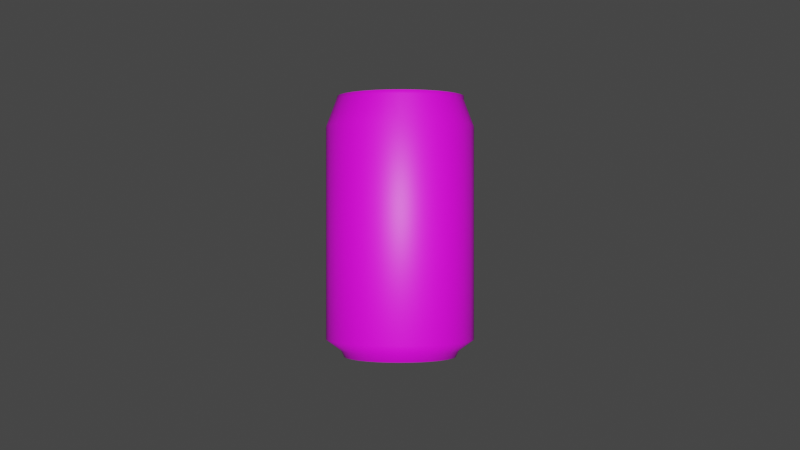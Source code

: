 # Source: coca_cola_can.blend  (saved by Blender 3.4.6; exported with 4.5.12 LTS)
import bpy
from mathutils import Matrix  # noqa: F401  (used for matrix-valued properties, if any)

bpy.ops.wm.read_factory_settings(use_empty=True)
scene = bpy.context.scene
scene.name = 'Scene'

# ---- collections
col_collection = bpy.data.collections.new('Collection'); scene.collection.children.link(col_collection)

# ---- images (referenced by path relative to the original .blend; pixels are not part of the script)
import os
ASSET_DIR = os.environ.get("B2B_ASSET_DIR", "")  # directory of the original .blend (textures are referenced by path, not embedded)
HERE = os.path.dirname(os.path.abspath(__file__))  # packed textures are extracted next to this script under _unpacked/

def load_image(name, relpath, width, height, colorspace="sRGB"):
    """Load a texture the original file referenced (path relative to the .blend, or extracted next to this script)."""
    p = next((c for c in (os.path.join(HERE, relpath), os.path.join(ASSET_DIR, relpath)) if relpath and os.path.exists(c)), "")
    if p:
        img = bpy.data.images.load(p, check_existing=True)
        img.name = name
    else:  # same state as the original file: an image datablock whose file is absent (Cycles renders it pink)
        img = bpy.data.images.new(name, width, height)
        img.source = "FILE"
        img.filepath = "//" + (relpath or name)
    img.colorspace_settings.name = colorspace
    return img
img_can_texture_jpg = load_image('can_texture.jpg', 'can_texture.jpg', 1024, 1024, 'sRGB')

# ---- materials (node trees are filled in below, after node groups)
mat_material_001 = bpy.data.materials.new('Material.001')
mat_material_001.use_transparent_shadow = False

# ---- material node trees
mat_material_001.use_nodes = True; mat_material_001.node_tree.nodes.clear()
_N = mat_material_001.node_tree.nodes; _L = mat_material_001.node_tree.links
n0 = _N.new('ShaderNodeBsdfPrincipled'); n0.name = 'Principled BSDF'; n0.location = (10, 300)
n0.distribution = 'GGX'
n0.subsurface_method = 'RANDOM_WALK_SKIN'
n0.inputs[3].default_value = 1.45
n0.inputs[27].default_value = (0.0, 0.0, 0.0, 1.0)
n0.inputs[28].default_value = 1.0
n1 = _N.new('ShaderNodeOutputMaterial'); n1.name = 'Material Output'; n1.location = (300, 300)
n2 = _N.new('ShaderNodeTexImage'); n2.name = 'Image Texture'; n2.location = (-280, 280)
n2.image = img_can_texture_jpg
_L.new(n0.outputs[0], n1.inputs[0])
_L.new(n2.outputs[0], n0.inputs[0])
n1.is_active_output = True

# ---- world
world_world = bpy.data.worlds.new('World'); scene.world = world_world
world_world.use_nodes = True; world_world.node_tree.nodes.clear()
_N = world_world.node_tree.nodes; _L = world_world.node_tree.links
n0 = _N.new('ShaderNodeOutputWorld'); n0.name = 'World Output'; n0.location = (300, 300)
n1 = _N.new('ShaderNodeBackground'); n1.name = 'Background'; n1.location = (10, 300)
n1.inputs[0].default_value = (0.05088, 0.05088, 0.05088, 1.0)
_L.new(n1.outputs[0], n0.inputs[0])
n0.is_active_output = True
world_world.color = (0.05088, 0.05088, 0.05088)
world_world.use_sun_shadow = False
world_world.sun_shadow_jitter_overblur = 0.0

# ---- cameras
cam_camera_003 = bpy.data.cameras.new('Camera.003')
cam_camera_005 = bpy.data.cameras.new('Camera.005')
cam_camera_006 = bpy.data.cameras.new('Camera.006')
cam_camera_007 = bpy.data.cameras.new('Camera.007')
cam_camera_008 = bpy.data.cameras.new('Camera.008')
cam_camera_009 = bpy.data.cameras.new('Camera.009')

# ---- lights
light_point = bpy.data.lights.new('Point', 'POINT')
light_point.transmission_factor = 0.0
light_point.energy = 5000.0
light_point.shadow_soft_size = 0.25
light_point.shadow_maximum_resolution = 0.006
light_point.use_absolute_resolution = True

# ---- meshes
me_cylinder_002 = bpy.data.meshes.new('Cylinder.002')
me_cylinder_002.from_pydata([(4.822e-09, 0.7676, -0.9391), (0.007423, 0.8653, 0.9217), (0.1478, 0.7531, -0.9391), (0.1748, 0.8488, 0.9217), (0.29, 0.71, -0.9391), (0.3358, 0.7999, 0.9217), (0.4209, 0.6399, -0.9391), (0.4842, 0.7206, 0.9217), (0.5358, 0.5457, -0.9391), (0.6142, 0.6139, 0.9217), (0.63, 0.4309, -0.9391), (0.721, 0.4839, 0.9217), (0.7, 0.2999, -0.9391), (0.8003, 0.3355, 0.9217), (0.7431, 0.1578, -0.9391), (0.8491, 0.1745, 0.9217), (0.7577, 0.009943, -0.9391), (0.8656, 0.007086, 0.9217), (0.7431, -0.1379, -0.9391), (0.8491, -0.1603, 0.9217), (0.7, -0.28, -0.9391), (0.8003, -0.3213, 0.9217), (0.63, -0.411, -0.9391), (0.721, -0.4697, 0.9217), (0.5358, -0.5258, -0.9391), (0.6142, -0.5997, 0.9217), (0.4209, -0.62, -0.9391), (0.4842, -0.7065, 0.9217), (0.29, -0.6901, -0.9391), (0.3358, -0.7858, 0.9217), (0.1478, -0.7332, -0.9391), (0.1748, -0.8346, 0.9217), (-6.142e-08, -0.7477, -0.9391), (0.007423, -0.8511, 0.9217), (-0.1478, -0.7332, -0.9391), (-0.16, -0.8346, 0.9217), (-0.29, -0.6901, -0.9391), (-0.321, -0.7858, 0.9217), (-0.4209, -0.62, -0.9391), (-0.4694, -0.7065, 0.9217), (-0.5358, -0.5258, -0.9391), (-0.5994, -0.5997, 0.9217), (-0.63, -0.411, -0.9391), (-0.7061, -0.4697, 0.9217), (-0.7, -0.28, -0.9391), (-0.7854, -0.3213, 0.9217), (-0.7431, -0.1379, -0.9391), (-0.8343, -0.1603, 0.9217), (-0.7577, 0.009943, -0.9391), (-0.8508, 0.007086, 0.9217), (-0.7431, 0.1578, -0.9391), (-0.8343, 0.1745, 0.9217), (-0.7, 0.2999, -0.9391), (-0.7854, 0.3355, 0.9217), (-0.63, 0.4309, -0.9391), (-0.7061, 0.4839, 0.9217), (-0.5358, 0.5457, -0.9391), (-0.5994, 0.6139, 0.9217), (-0.4209, 0.6399, -0.9391), (-0.4694, 0.7206, 0.9217), (-0.29, 0.71, -0.9391), (-0.321, 0.7999, 0.9217), (-0.1478, 0.7531, -0.9391), (-0.16, 0.8488, 0.9217), (5.464e-18, 1.009, -0.814), (0.1951, 0.9894, -0.814), (0.3827, 0.9325, -0.814), (0.5556, 0.84, -0.814), (0.7071, 0.7157, -0.814), (0.8315, 0.5641, -0.814), (0.9239, 0.3913, -0.814), (0.9808, 0.2037, -0.814), (1.0, 0.008572, -0.814), (0.9808, -0.1865, -0.814), (0.9239, -0.3741, -0.814), (0.8315, -0.547, -0.814), (0.7071, -0.6985, -0.814), (0.5556, -0.8229, -0.814), (0.3827, -0.9153, -0.814), (0.1951, -0.9722, -0.814), (-8.742e-08, -0.9914, -0.814), (-0.1951, -0.9722, -0.814), (-0.3827, -0.9153, -0.814), (-0.5556, -0.8229, -0.814), (-0.7071, -0.6985, -0.814), (-0.8315, -0.547, -0.814), (-0.9239, -0.3741, -0.814), (-0.9808, -0.1865, -0.814), (-1.0, 0.008572, -0.814), (-0.9808, 0.2037, -0.814), (-0.9239, 0.3913, -0.814), (-0.8315, 0.5641, -0.814), (-0.7071, 0.7157, -0.814), (-0.5556, 0.84, -0.814), (-0.3827, 0.9325, -0.814), (-0.1951, 0.9894, -0.814), (0.1562, 0.7914, -0.8919), (0.3064, 0.7458, -0.8919), (0.4448, 0.6719, -0.8919), (0.5661, 0.5723, -0.8919), (0.6657, 0.451, -0.8919), (0.7397, 0.3126, -0.8919), (0.7852, 0.1624, -0.8919), (0.8006, 0.006172, -0.8919), (0.7852, -0.15, -0.8919), (0.7397, -0.3002, -0.8919), (0.6657, -0.4386, -0.8919), (0.5661, -0.5599, -0.8919), (0.4448, -0.6595, -0.8919), (0.3064, -0.7335, -0.8919), (0.1562, -0.7791, -0.8919), (-6.723e-08, -0.7944, -0.8919), (-0.1562, -0.7791, -0.8919), (-0.3064, -0.7335, -0.8919), (-0.4448, -0.6595, -0.8919), (-0.5661, -0.5599, -0.8919), (-0.6657, -0.4386, -0.8919), (-0.7397, -0.3002, -0.8919), (-0.7852, -0.15, -0.8919), (-0.8006, 0.006172, -0.8919), (-0.7852, 0.1624, -0.8919), (-0.7397, 0.3126, -0.8919), (-0.6657, 0.451, -0.8919), (-0.5661, 0.5723, -0.8919), (-0.4448, 0.6719, -0.8919), (-0.3064, 0.7458, -0.8919), (-0.1562, 0.7914, -0.8919), (2.763e-09, 0.8068, -0.8919), (0.0, 1.0, 0.7049), (0.1951, 0.9808, 0.7049), (0.3827, 0.9239, 0.7049), (0.5556, 0.8315, 0.7049), (0.7071, 0.7071, 0.7049), (0.8315, 0.5556, 0.7049), (0.9239, 0.3827, 0.7049), (0.9808, 0.1951, 0.7049), (1.0, -4.371e-08, 0.7049), (0.9808, -0.1951, 0.7049), (0.9239, -0.3827, 0.7049), (0.8315, -0.5556, 0.7049), (0.7071, -0.7071, 0.7049), (0.5556, -0.8315, 0.7049), (0.3827, -0.9239, 0.7049), (0.1951, -0.9808, 0.7049), (-8.742e-08, -1.0, 0.7049), (-0.1951, -0.9808, 0.7049), (-0.3827, -0.9239, 0.7049), (-0.5556, -0.8315, 0.7049), (-0.7071, -0.7071, 0.7049), (-0.8315, -0.5556, 0.7049), (-0.9239, -0.3827, 0.7049), (-0.9808, -0.1951, 0.7049), (-1.0, 1.192e-08, 0.7049), (-0.9808, 0.1951, 0.7049), (-0.9239, 0.3827, 0.7049), (-0.8315, 0.5556, 0.7049), (-0.7071, 0.7071, 0.7049), (-0.5556, 0.8315, 0.7049), (-0.3827, 0.9239, 0.7049), (-0.1951, 0.9808, 0.7049), (1.717e-09, 0.8735, 0.897), (0.1684, 0.8569, 0.897), (0.3304, 0.8078, 0.897), (0.4796, 0.728, 0.897), (0.6104, 0.6206, 0.897), (0.7178, 0.4898, 0.897), (0.7976, 0.3406, 0.897), (0.8467, 0.1786, 0.897), (0.8633, 0.01021, 0.897), (0.8467, -0.1582, 0.897), (0.7976, -0.3202, 0.897), (0.7178, -0.4694, 0.897), (0.6104, -0.6002, 0.897), (0.4796, -0.7076, 0.897), (0.3304, -0.7874, 0.897), (0.1684, -0.8365, 0.897), (-7.375e-08, -0.8531, 0.897), (-0.1684, -0.8365, 0.897), (-0.3304, -0.7874, 0.897), (-0.4796, -0.7076, 0.897), (-0.6104, -0.6002, 0.897), (-0.7178, -0.4694, 0.897), (-0.7976, -0.3202, 0.897), (-0.8467, -0.1582, 0.897), (-0.8633, 0.01021, 0.897), (-0.8467, 0.1786, 0.897), (-0.7976, 0.3406, 0.897), (-0.7178, 0.4898, 0.897), (-0.6104, 0.6206, 0.897), (-0.4796, 0.728, 0.897), (-0.3304, 0.8078, 0.897), (-0.1684, 0.8569, 0.897), (0.008631, 0.8198, 0.9217), (0.1657, 0.8043, 0.9217), (0.3167, 0.7585, 0.9217), (0.4558, 0.6841, 0.9217), (0.5778, 0.584, 0.9217), (0.6779, 0.4621, 0.9217), (0.7523, 0.3229, 0.9217), (0.7981, 0.1719, 0.9217), (0.8135, 0.01488, 0.9217), (0.7981, -0.1421, 0.9217), (0.7523, -0.2931, 0.9217), (0.6779, -0.4323, 0.9217), (0.5778, -0.5543, 0.9217), (0.4558, -0.6544, 0.9217), (0.3167, -0.7287, 0.9217), (0.1657, -0.7745, 0.9217), (0.008631, -0.79, 0.9217), (-0.1484, -0.7745, 0.9217), (-0.2994, -0.7287, 0.9217), (-0.4385, -0.6544, 0.9217), (-0.5605, -0.5543, 0.9217), (-0.6606, -0.4323, 0.9217), (-0.735, -0.2931, 0.9217), (-0.7808, -0.1421, 0.9217), (-0.7963, 0.01488, 0.9217), (-0.7808, 0.1719, 0.9217), (-0.735, 0.3229, 0.9217), (-0.6606, 0.4621, 0.9217), (-0.5605, 0.584, 0.9217), (-0.4385, 0.6841, 0.9217), (-0.2994, 0.7585, 0.9217), (-0.1484, 0.8043, 0.9217), (9.788e-09, 0.7943, 0.8997), (0.1526, 0.7793, 0.8997), (0.2992, 0.7348, 0.8997), (0.4344, 0.6625, 0.8997), (0.5529, 0.5653, 0.8997), (0.6502, 0.4468, 0.8997), (0.7224, 0.3116, 0.8997), (0.7669, 0.1649, 0.8997), (0.7819, 0.01234, 0.8997), (0.7669, -0.1402, 0.8997), (0.7224, -0.2869, 0.8997), (0.6502, -0.4221, 0.8997), (0.5529, -0.5406, 0.8997), (0.4344, -0.6378, 0.8997), (0.2992, -0.7101, 0.8997), (0.1526, -0.7546, 0.8997), (-5.857e-08, -0.7696, 0.8997), (-0.1526, -0.7546, 0.8997), (-0.2992, -0.7101, 0.8997), (-0.4344, -0.6378, 0.8997), (-0.5529, -0.5406, 0.8997), (-0.6502, -0.4221, 0.8997), (-0.7224, -0.2869, 0.8997), (-0.7669, -0.1402, 0.8997), (-0.7819, 0.01234, 0.8997), (-0.7669, 0.1649, 0.8997), (-0.7224, 0.3116, 0.8997), (-0.6502, 0.4468, 0.8997), (-0.5529, 0.5653, 0.8997), (-0.4344, 0.6625, 0.8997), (-0.2992, 0.7348, 0.8997), (-0.1526, 0.7793, 0.8997), (9.788e-09, 0.7943, 0.8997), (0.1526, 0.7793, 0.8997), (0.2992, 0.7348, 0.8997), (0.4344, 0.6625, 0.8997), (0.5529, 0.5653, 0.8997), (0.6502, 0.4468, 0.8997), (0.7224, 0.3116, 0.8997), (0.7669, 0.1649, 0.8997), (0.7819, 0.01234, 0.8997), (0.7669, -0.1402, 0.8997), (0.7224, -0.2869, 0.8997), (0.6502, -0.4221, 0.8997), (0.5529, -0.5406, 0.8997), (0.4344, -0.6378, 0.8997), (0.2992, -0.7101, 0.8997), (0.1526, -0.7546, 0.8997), (-5.857e-08, -0.7696, 0.8997), (-0.1526, -0.7546, 0.8997), (-0.2992, -0.7101, 0.8997), (-0.4344, -0.6378, 0.8997), (-0.5529, -0.5406, 0.8997), (-0.6502, -0.4221, 0.8997), (-0.7224, -0.2869, 0.8997), (-0.7669, -0.1402, 0.8997), (-0.7819, 0.01234, 0.8997), (-0.7669, 0.1649, 0.8997), (-0.7224, 0.3116, 0.8997), (-0.6502, 0.4468, 0.8997), (-0.5529, 0.5653, 0.8997), (-0.4344, 0.6625, 0.8997), (-0.2992, 0.7348, 0.8997), (-0.1526, 0.7793, 0.8997), (-0.1388, 0.7078, -0.9391), (-0.2723, 0.6673, -0.9391), (-0.3953, 0.6016, -0.9391), (-0.5031, 0.5131, -0.9391), (-0.5916, 0.4053, -0.9391), (-0.6574, 0.2822, -0.9391), (-0.6979, 0.1488, -0.9391), (-0.7115, 0.009943, -0.9391), (-0.6979, -0.1289, -0.9391), (-0.6574, -0.2623, -0.9391), (-0.5916, -0.3854, -0.9391), (-0.5031, -0.4932, -0.9391), (-0.3953, -0.5817, -0.9391), (-0.2723, -0.6474, -0.9391), (-0.1388, -0.6879, -0.9391), (-5.67e-08, -0.7016, -0.9391), (0.1388, -0.6879, -0.9391), (0.2723, -0.6474, -0.9391), (0.3953, -0.5817, -0.9391), (0.5031, -0.4932, -0.9391), (0.5916, -0.3854, -0.9391), (0.6574, -0.2623, -0.9391), (0.6979, -0.1289, -0.9391), (0.7115, 0.009943, -0.9391), (0.6979, 0.1488, -0.9391), (0.6574, 0.2822, -0.9391), (0.5916, 0.4053, -0.9391), (0.5031, 0.5131, -0.9391), (0.3953, 0.6016, -0.9391), (0.2723, 0.6673, -0.9391), (0.1388, 0.7078, -0.9391), (5.502e-09, 0.7215, -0.9391), (3.691e-09, 0.6799, -0.9225), (0.1307, 0.667, -0.9225), (0.2564, 0.6289, -0.9225), (0.3722, 0.567, -0.9225), (0.4737, 0.4837, -0.9225), (0.557, 0.3821, -0.9225), (0.6189, 0.2663, -0.9225), (0.6571, 0.1406, -0.9225), (0.6699, 0.009943, -0.9225), (0.6571, -0.1208, -0.9225), (0.6189, -0.2464, -0.9225), (0.557, -0.3623, -0.9225), (0.4737, -0.4638, -0.9225), (0.3722, -0.5471, -0.9225), (0.2564, -0.609, -0.9225), (0.1307, -0.6471, -0.9225), (-5.488e-08, -0.66, -0.9225), (-0.1307, -0.6471, -0.9225), (-0.2564, -0.609, -0.9225), (-0.3722, -0.5471, -0.9225), (-0.4737, -0.4638, -0.9225), (-0.557, -0.3623, -0.9225), (-0.6189, -0.2464, -0.9225), (-0.6571, -0.1208, -0.9225), (-0.6699, 0.009943, -0.9225), (-0.6571, 0.1406, -0.9225), (-0.6189, 0.2663, -0.9225), (-0.557, 0.3821, -0.9225), (-0.4737, 0.4837, -0.9225), (-0.3722, 0.567, -0.9225), (-0.2564, 0.6289, -0.9225), (-0.1307, 0.667, -0.9225), (-0.121, 0.6183, -0.9113), (-0.2374, 0.583, -0.9113), (-0.3446, 0.5257, -0.9113), (-0.4386, 0.4486, -0.9113), (-0.5157, 0.3546, -0.9113), (-0.5731, 0.2473, -0.9113), (-0.6084, 0.131, -0.9113), (-0.6203, 0.009943, -0.9113), (-0.6084, -0.1111, -0.9113), (-0.5731, -0.2274, -0.9113), (-0.5157, -0.3347, -0.9113), (-0.4386, -0.4287, -0.9113), (-0.3446, -0.5058, -0.9113), (-0.2374, -0.5631, -0.9113), (-0.121, -0.5984, -0.9113), (-5.163e-08, -0.6103, -0.9113), (0.121, -0.5984, -0.9113), (0.2374, -0.5631, -0.9113), (0.3446, -0.5058, -0.9113), (0.4386, -0.4287, -0.9113), (0.5157, -0.3347, -0.9113), (0.5731, -0.2274, -0.9113), (0.6084, -0.1111, -0.9113), (0.6203, 0.009943, -0.9113), (0.6084, 0.131, -0.9113), (0.5731, 0.2473, -0.9113), (0.5157, 0.3546, -0.9113), (0.4386, 0.4486, -0.9113), (0.3446, 0.5257, -0.9113), (0.2374, 0.583, -0.9113), (0.121, 0.6183, -0.9113), (2.592e-09, 0.6302, -0.9113), (-0.1185, 0.6055, -0.8883), (-0.2324, 0.5709, -0.8883), (-0.3373, 0.5148, -0.8883), (-0.4293, 0.4393, -0.8883), (-0.5048, 0.3473, -0.8883), (-0.561, 0.2423, -0.8883), (-0.5955, 0.1284, -0.8883), (-0.6072, 0.009943, -0.8883), (-0.5955, -0.1085, -0.8883), (-0.561, -0.2224, -0.8883), (-0.5048, -0.3274, -0.8883), (-0.4293, -0.4194, -0.8883), (-0.3373, -0.4949, -0.8883), (-0.2324, -0.551, -0.8883), (-0.1185, -0.5856, -0.8883), (-5.747e-08, -0.5972, -0.8883), (0.1185, -0.5856, -0.8883), (0.2324, -0.551, -0.8883), (0.3373, -0.4949, -0.8883), (0.4293, -0.4194, -0.8883), (0.5048, -0.3274, -0.8883), (0.561, -0.2224, -0.8883), (0.5955, -0.1085, -0.8883), (0.6072, 0.009943, -0.8883), (0.5955, 0.1284, -0.8883), (0.561, 0.2423, -0.8883), (0.5048, 0.3473, -0.8883), (0.4293, 0.4393, -0.8883), (0.3373, 0.5148, -0.8883), (0.2324, 0.5709, -0.8883), (0.1185, 0.6055, -0.8883), (-4.388e-09, 0.6171, -0.8883), (-0.0002644, 0.01127, -0.8755), (-0.0005185, 0.0112, -0.8755), (-0.0007528, 0.01107, -0.8755), (-0.0009581, 0.0109, -0.8755), (-0.001127, 0.0107, -0.8755), (-0.001252, 0.01046, -0.8755), (-0.001329, 0.01021, -0.8755), (-0.001355, 0.009943, -0.8755), (-0.001329, 0.009679, -0.8755), (-0.001252, 0.009425, -0.8755), (-0.001127, 0.00919, -0.8755), (-0.0009581, 0.008985, -0.8755), (-0.0007528, 0.008817, -0.8755), (-0.0005185, 0.008691, -0.8755), (-0.0002644, 0.008614, -0.8755), (8.438e-10, 0.008588, -0.8755), (0.0002644, 0.008614, -0.8755), (0.0005186, 0.008691, -0.8755), (0.0007528, 0.008816, -0.8755), (0.0009582, 0.008985, -0.8755), (0.001127, 0.00919, -0.8755), (0.001252, 0.009425, -0.8755), (0.001329, 0.009679, -0.8755), (0.001355, 0.009943, -0.8755), (0.001329, 0.01021, -0.8755), (0.001252, 0.01046, -0.8755), (0.001127, 0.0107, -0.8755), (0.0009582, 0.0109, -0.8755), (0.0007528, 0.01107, -0.8755), (0.0005186, 0.0112, -0.8755), (0.0002644, 0.01127, -0.8755), (9.622e-10, 0.0113, -0.8755), (0.1437, 0.7347, 0.8997), (8.814e-09, 0.7489, 0.8997), (0.2819, 0.6928, 0.8997), (0.4092, 0.6248, 0.8997), (0.5208, 0.5332, 0.8997), (0.6124, 0.4215, 0.8997), (0.6805, 0.2942, 0.8997), (0.7224, 0.156, 0.8997), (0.7365, 0.01234, 0.8997), (0.7224, -0.1313, 0.8997), (0.6805, -0.2695, 0.8997), (0.6124, -0.3969, 0.8997), (0.5208, -0.5085, 0.8997), (0.4092, -0.6001, 0.8997), (0.2819, -0.6681, 0.8997), (0.1437, -0.71, 0.8997), (-5.558e-08, -0.7242, 0.8997), (-0.1437, -0.71, 0.8997), (-0.2819, -0.6681, 0.8997), (-0.4092, -0.6001, 0.8997), (-0.5208, -0.5085, 0.8997), (-0.6124, -0.3969, 0.8997), (-0.6805, -0.2695, 0.8997), (-0.7224, -0.1313, 0.8997), (-0.7365, 0.01234, 0.8997), (-0.7224, 0.156, 0.8997), (-0.6805, 0.2942, 0.8997), (-0.6124, 0.4215, 0.8997), (-0.5208, 0.5332, 0.8997), (-0.4092, 0.6248, 0.8997), (-0.2819, 0.6928, 0.8997), (-0.1437, 0.7347, 0.8997), (0.1437, 0.7347, 0.9127), (8.814e-09, 0.7489, 0.9127), (0.2819, 0.6928, 0.9127), (0.4092, 0.6248, 0.9127), (0.5208, 0.5332, 0.9127), (0.6124, 0.4215, 0.9127), (0.6805, 0.2942, 0.9127), (0.7224, 0.156, 0.9127), (0.7365, 0.01234, 0.9127), (0.7224, -0.1313, 0.9127), (0.6805, -0.2695, 0.9127), (0.6124, -0.3969, 0.9127), (0.5208, -0.5085, 0.9127), (0.4092, -0.6001, 0.9127), (0.2819, -0.6681, 0.9127), (0.1437, -0.71, 0.9127), (-5.558e-08, -0.7242, 0.9127), (-0.1437, -0.71, 0.9127), (-0.2819, -0.6681, 0.9127), (-0.4092, -0.6001, 0.9127), (-0.5208, -0.5085, 0.9127), (-0.6124, -0.3969, 0.9127), (-0.6805, -0.2695, 0.9127), (-0.7224, -0.1313, 0.9127), (-0.7365, 0.01234, 0.9127), (-0.7224, 0.156, 0.9127), (-0.6805, 0.2942, 0.9127), (-0.6124, 0.4215, 0.9127), (-0.5208, 0.5332, 0.9127), (-0.4092, 0.6248, 0.9127), (-0.2819, 0.6928, 0.9127), (-0.1437, 0.7347, 0.9127), (0.1748, 0.8488, 0.9217), (0.007423, 0.8653, 0.9217), (0.3358, 0.7999, 0.9217), (0.4842, 0.7206, 0.9217), (0.6142, 0.6139, 0.9217), (0.721, 0.4839, 0.9217), (0.8003, 0.3355, 0.9217), (0.8491, 0.1745, 0.9217), (0.8656, 0.007086, 0.9217), (0.8491, -0.1603, 0.9217), (0.8003, -0.3213, 0.9217), (0.721, -0.4697, 0.9217), (0.6142, -0.5997, 0.9217), (0.4842, -0.7065, 0.9217), (0.3358, -0.7858, 0.9217), (0.1748, -0.8346, 0.9217), (0.007423, -0.8511, 0.9217), (-0.16, -0.8346, 0.9217), (-0.321, -0.7858, 0.9217), (-0.4694, -0.7065, 0.9217), (-0.5994, -0.5997, 0.9217), (-0.7061, -0.4697, 0.9217), (-0.7854, -0.3213, 0.9217), (-0.8343, -0.1603, 0.9217), (-0.8508, 0.007086, 0.9217), (-0.8343, 0.1745, 0.9217), (-0.7854, 0.3355, 0.9217), (-0.7061, 0.4839, 0.9217), (-0.5994, 0.6139, 0.9217), (-0.4694, 0.7206, 0.9217), (-0.321, 0.7999, 0.9217), (-0.16, 0.8488, 0.9217), (0.1657, 0.8043, 0.9217), (0.008631, 0.8198, 0.9217), (0.3167, 0.7585, 0.9217), (0.4558, 0.6841, 0.9217), (0.5778, 0.584, 0.9217), (0.6779, 0.4621, 0.9217), (0.7523, 0.3229, 0.9217), (0.7981, 0.1719, 0.9217), (0.8135, 0.01488, 0.9217), (0.7981, -0.1421, 0.9217), (0.7523, -0.2931, 0.9217), (0.6779, -0.4323, 0.9217), (0.5778, -0.5543, 0.9217), (0.4558, -0.6544, 0.9217), (0.3167, -0.7287, 0.9217), (0.1657, -0.7745, 0.9217), (0.008631, -0.79, 0.9217), (-0.1484, -0.7745, 0.9217), (-0.2994, -0.7287, 0.9217), (-0.4385, -0.6544, 0.9217), (-0.5605, -0.5543, 0.9217), (-0.6606, -0.4323, 0.9217), (-0.735, -0.2931, 0.9217), (-0.7808, -0.1421, 0.9217), (-0.7963, 0.01488, 0.9217), (-0.7808, 0.1719, 0.9217), (-0.735, 0.3229, 0.9217), (-0.6606, 0.4621, 0.9217), (-0.5605, 0.584, 0.9217), (-0.4385, 0.6841, 0.9217), (-0.2994, 0.7585, 0.9217), (-0.1484, 0.8043, 0.9217)], [], [(160, 1, 3, 161), (161, 3, 5, 162), (162, 5, 7, 163), (163, 7, 9, 164), (164, 9, 11, 165), (165, 11, 13, 166), (166, 13, 15, 167), (167, 15, 17, 168), (168, 17, 19, 169), (169, 19, 21, 170), (170, 21, 23, 171), (171, 23, 25, 172), (172, 25, 27, 173), (173, 27, 29, 174), (174, 29, 31, 175), (175, 31, 33, 176), (176, 33, 35, 177), (177, 35, 37, 178), (178, 37, 39, 179), (179, 39, 41, 180), (180, 41, 43, 181), (181, 43, 45, 182), (182, 45, 47, 183), (183, 47, 49, 184), (184, 49, 51, 185), (185, 51, 53, 186), (186, 53, 55, 187), (187, 55, 57, 188), (188, 57, 59, 189), (189, 59, 61, 190), (15, 13, 518, 519), (190, 61, 63, 191), (191, 63, 1, 160), (2, 4, 317, 318), (126, 95, 64, 127), (125, 94, 95, 126), (124, 93, 94, 125), (123, 92, 93, 124), (122, 91, 92, 123), (121, 90, 91, 122), (120, 89, 90, 121), (119, 88, 89, 120), (118, 87, 88, 119), (117, 86, 87, 118), (116, 85, 86, 117), (115, 84, 85, 116), (114, 83, 84, 115), (113, 82, 83, 114), (112, 81, 82, 113), (111, 80, 81, 112), (110, 79, 80, 111), (109, 78, 79, 110), (108, 77, 78, 109), (107, 76, 77, 108), (106, 75, 76, 107), (105, 74, 75, 106), (104, 73, 74, 105), (103, 72, 73, 104), (102, 71, 72, 103), (101, 70, 71, 102), (100, 69, 70, 101), (99, 68, 69, 100), (98, 67, 68, 99), (97, 66, 67, 98), (96, 65, 66, 97), (127, 64, 65, 96), (0, 127, 96, 2), (2, 96, 97, 4), (4, 97, 98, 6), (6, 98, 99, 8), (8, 99, 100, 10), (10, 100, 101, 12), (12, 101, 102, 14), (14, 102, 103, 16), (16, 103, 104, 18), (18, 104, 105, 20), (20, 105, 106, 22), (22, 106, 107, 24), (24, 107, 108, 26), (26, 108, 109, 28), (28, 109, 110, 30), (30, 110, 111, 32), (32, 111, 112, 34), (34, 112, 113, 36), (36, 113, 114, 38), (38, 114, 115, 40), (40, 115, 116, 42), (42, 116, 117, 44), (44, 117, 118, 46), (46, 118, 119, 48), (48, 119, 120, 50), (50, 120, 121, 52), (52, 121, 122, 54), (54, 122, 123, 56), (56, 123, 124, 58), (58, 124, 125, 60), (60, 125, 126, 62), (62, 126, 127, 0), (65, 129, 130, 66), (38, 40, 299, 300), (56, 58, 290, 291), (12, 14, 312, 313), (30, 32, 303, 304), (48, 50, 294, 295), (4, 6, 316, 317), (22, 24, 307, 308), (40, 42, 298, 299), (58, 60, 289, 290), (14, 16, 311, 312), (32, 34, 302, 303), (50, 52, 293, 294), (6, 8, 315, 316), (24, 26, 306, 307), (42, 44, 297, 298), (60, 62, 288, 289), (16, 18, 310, 311), (34, 36, 301, 302), (52, 54, 292, 293), (8, 10, 314, 315), (26, 28, 305, 306), (44, 46, 296, 297), (0, 2, 318, 319), (62, 0, 319, 288), (18, 20, 309, 310), (36, 38, 300, 301), (54, 56, 291, 292), (10, 12, 313, 314), (28, 30, 304, 305), (46, 48, 295, 296), (336, 337, 366, 367), (64, 128, 129, 65), (159, 191, 160, 128), (158, 190, 191, 159), (157, 189, 190, 158), (156, 188, 189, 157), (155, 187, 188, 156), (154, 186, 187, 155), (153, 185, 186, 154), (152, 184, 185, 153), (151, 183, 184, 152), (150, 182, 183, 151), (149, 181, 182, 150), (148, 180, 181, 149), (147, 179, 180, 148), (146, 178, 179, 147), (145, 177, 178, 146), (144, 176, 177, 145), (143, 175, 176, 144), (142, 174, 175, 143), (141, 173, 174, 142), (140, 172, 173, 141), (139, 171, 172, 140), (138, 170, 171, 139), (137, 169, 170, 138), (136, 168, 169, 137), (135, 167, 168, 136), (134, 166, 167, 135), (133, 165, 166, 134), (132, 164, 165, 133), (131, 163, 164, 132), (130, 162, 163, 131), (129, 161, 162, 130), (219, 218, 250, 251), (200, 201, 553, 552), (49, 47, 535, 536), (199, 200, 552, 551), (31, 29, 526, 527), (198, 199, 551, 550), (13, 11, 517, 518), (197, 198, 550, 549), (1, 63, 543, 513), (223, 192, 545, 575), (47, 45, 534, 535), (196, 197, 549, 548), (222, 223, 575, 574), (29, 27, 525, 526), (195, 196, 548, 547), (221, 222, 574, 573), (11, 9, 516, 517), (194, 195, 547, 546), (63, 61, 542, 543), (220, 221, 573, 572), (45, 43, 533, 534), (193, 194, 546, 544), (219, 220, 572, 571), (27, 25, 524, 525), (192, 193, 544, 545), (218, 219, 571, 570), (9, 7, 515, 516), (61, 59, 541, 542), (217, 218, 570, 569), (43, 41, 532, 533), (216, 217, 569, 568), (25, 23, 523, 524), (254, 253, 285, 286), (206, 205, 237, 238), (193, 192, 224, 225), (220, 219, 251, 252), (207, 206, 238, 239), (194, 193, 225, 226), (221, 220, 252, 253), (208, 207, 239, 240), (195, 194, 226, 227), (222, 221, 253, 254), (209, 208, 240, 241), (196, 195, 227, 228), (223, 222, 254, 255), (210, 209, 241, 242), (197, 196, 228, 229), (192, 223, 255, 224), (211, 210, 242, 243), (198, 197, 229, 230), (212, 211, 243, 244), (199, 198, 230, 231), (213, 212, 244, 245), (200, 199, 231, 232), (214, 213, 245, 246), (201, 200, 232, 233), (215, 214, 246, 247), (202, 201, 233, 234), (216, 215, 247, 248), (203, 202, 234, 235), (217, 216, 248, 249), (204, 203, 235, 236), (218, 217, 249, 250), (205, 204, 236, 237), (280, 279, 471, 472), (241, 240, 272, 273), (228, 227, 259, 260), (255, 254, 286, 287), (242, 241, 273, 274), (229, 228, 260, 261), (224, 255, 287, 256), (243, 242, 274, 275), (230, 229, 261, 262), (244, 243, 275, 276), (231, 230, 262, 263), (245, 244, 276, 277), (232, 231, 263, 264), (246, 245, 277, 278), (233, 232, 264, 265), (247, 246, 278, 279), (234, 233, 265, 266), (248, 247, 279, 280), (235, 234, 266, 267), (249, 248, 280, 281), (236, 235, 267, 268), (250, 249, 281, 282), (237, 236, 268, 269), (251, 250, 282, 283), (238, 237, 269, 270), (225, 224, 256, 257), (252, 251, 283, 284), (239, 238, 270, 271), (226, 225, 257, 258), (253, 252, 284, 285), (240, 239, 271, 272), (227, 226, 258, 259), (66, 130, 131, 67), (67, 131, 132, 68), (68, 132, 133, 69), (69, 133, 134, 70), (70, 134, 135, 71), (71, 135, 136, 72), (72, 136, 137, 73), (73, 137, 138, 74), (74, 138, 139, 75), (75, 139, 140, 76), (76, 140, 141, 77), (77, 141, 142, 78), (78, 142, 143, 79), (79, 143, 144, 80), (80, 144, 145, 81), (81, 145, 146, 82), (82, 146, 147, 83), (83, 147, 148, 84), (84, 148, 149, 85), (85, 149, 150, 86), (86, 150, 151, 87), (87, 151, 152, 88), (88, 152, 153, 89), (89, 153, 154, 90), (90, 154, 155, 91), (91, 155, 156, 92), (92, 156, 157, 93), (93, 157, 158, 94), (94, 158, 159, 95), (95, 159, 128, 64), (311, 310, 329, 328), (20, 22, 308, 309), (291, 290, 349, 348), (301, 300, 339, 338), (305, 304, 335, 334), (335, 336, 367, 368), (308, 307, 332, 331), (298, 297, 342, 341), (288, 319, 320, 351), (292, 291, 348, 347), (295, 294, 345, 344), (312, 311, 328, 327), (290, 289, 350, 349), (319, 318, 321, 320), (315, 314, 325, 324), (299, 298, 341, 340), (309, 308, 331, 330), (306, 305, 334, 333), (317, 316, 323, 322), (313, 312, 327, 326), (302, 301, 338, 337), (293, 292, 347, 346), (296, 295, 344, 343), (300, 299, 340, 339), (297, 296, 343, 342), (304, 303, 336, 335), (307, 306, 333, 332), (318, 317, 322, 321), (289, 288, 351, 350), (314, 313, 326, 325), (343, 344, 359, 360), (310, 309, 330, 329), (294, 293, 346, 345), (320, 321, 382, 383), (327, 328, 375, 376), (361, 360, 392, 393), (337, 338, 365, 366), (321, 322, 381, 382), (341, 342, 361, 362), (323, 324, 379, 380), (346, 347, 356, 357), (344, 345, 358, 359), (339, 340, 363, 364), (334, 335, 368, 369), (322, 323, 380, 381), (303, 302, 337, 336), (342, 343, 360, 361), (328, 329, 374, 375), (333, 334, 369, 370), (347, 348, 355, 356), (349, 350, 353, 354), (331, 332, 371, 372), (326, 327, 376, 377), (329, 330, 373, 374), (338, 339, 364, 365), (350, 351, 352, 353), (348, 349, 354, 355), (325, 326, 377, 378), (316, 315, 324, 323), (340, 341, 362, 363), (345, 346, 357, 358), (128, 160, 161, 129), (351, 320, 383, 352), (332, 333, 370, 371), (324, 325, 378, 379), (330, 331, 372, 373), (398, 397, 429, 430), (374, 373, 405, 406), (360, 359, 391, 392), (373, 372, 404, 405), (359, 358, 390, 391), (372, 371, 403, 404), (358, 357, 389, 390), (371, 370, 402, 403), (357, 356, 388, 389), (370, 369, 401, 402), (383, 382, 414, 415), (356, 355, 387, 388), (369, 368, 400, 401), (382, 381, 413, 414), (355, 354, 386, 387), (368, 367, 399, 400), (381, 380, 412, 413), (354, 353, 385, 386), (367, 366, 398, 399), (380, 379, 411, 412), (353, 352, 384, 385), (366, 365, 397, 398), (379, 378, 410, 411), (352, 383, 415, 384), (365, 364, 396, 397), (378, 377, 409, 410), (364, 363, 395, 396), (377, 376, 408, 409), (363, 362, 394, 395), (376, 375, 407, 408), (362, 361, 393, 394), (375, 374, 406, 407), (446, 445, 444, 443, 442, 441, 440, 439, 438, 437, 436, 435, 434, 433, 432, 431, 430, 429, 428, 427, 426, 425, 424, 423, 422, 421, 420, 419, 418, 417, 416, 447), (411, 410, 442, 443), (384, 415, 447, 416), (397, 396, 428, 429), (410, 409, 441, 442), (396, 395, 427, 428), (409, 408, 440, 441), (395, 394, 426, 427), (408, 407, 439, 440), (394, 393, 425, 426), (407, 406, 438, 439), (393, 392, 424, 425), (406, 405, 437, 438), (392, 391, 423, 424), (405, 404, 436, 437), (391, 390, 422, 423), (404, 403, 435, 436), (390, 389, 421, 422), (403, 402, 434, 435), (389, 388, 420, 421), (402, 401, 433, 434), (415, 414, 446, 447), (388, 387, 419, 420), (401, 400, 432, 433), (414, 413, 445, 446), (387, 386, 418, 419), (400, 399, 431, 432), (413, 412, 444, 445), (386, 385, 417, 418), (399, 398, 430, 431), (412, 411, 443, 444), (385, 384, 416, 417), (463, 462, 494, 495), (267, 266, 458, 459), (281, 280, 472, 473), (268, 267, 459, 460), (282, 281, 473, 474), (269, 268, 460, 461), (283, 282, 474, 475), (270, 269, 461, 462), (257, 256, 449, 448), (284, 283, 475, 476), (271, 270, 462, 463), (258, 257, 448, 450), (285, 284, 476, 477), (272, 271, 463, 464), (259, 258, 450, 451), (286, 285, 477, 478), (273, 272, 464, 465), (260, 259, 451, 452), (287, 286, 478, 479), (274, 273, 465, 466), (261, 260, 452, 453), (256, 287, 479, 449), (275, 274, 466, 467), (262, 261, 453, 454), (276, 275, 467, 468), (263, 262, 454, 455), (277, 276, 468, 469), (264, 263, 455, 456), (278, 277, 469, 470), (265, 264, 456, 457), (279, 278, 470, 471), (266, 265, 457, 458), (480, 481, 511, 510, 509, 508, 507, 506, 505, 504, 503, 502, 501, 500, 499, 498, 497, 496, 495, 494, 493, 492, 491, 490, 489, 488, 487, 486, 485, 484, 483, 482), (450, 448, 480, 482), (477, 476, 508, 509), (464, 463, 495, 496), (451, 450, 482, 483), (478, 477, 509, 510), (465, 464, 496, 497), (452, 451, 483, 484), (479, 478, 510, 511), (466, 465, 497, 498), (453, 452, 484, 485), (449, 479, 511, 481), (467, 466, 498, 499), (454, 453, 485, 486), (468, 467, 499, 500), (455, 454, 486, 487), (469, 468, 500, 501), (456, 455, 487, 488), (470, 469, 501, 502), (457, 456, 488, 489), (471, 470, 502, 503), (458, 457, 489, 490), (472, 471, 503, 504), (459, 458, 490, 491), (473, 472, 504, 505), (460, 459, 491, 492), (474, 473, 505, 506), (461, 460, 492, 493), (475, 474, 506, 507), (462, 461, 493, 494), (448, 449, 481, 480), (476, 475, 507, 508), (518, 517, 549, 550), (527, 526, 558, 559), (536, 535, 567, 568), (514, 512, 544, 546), (523, 522, 554, 555), (532, 531, 563, 564), (541, 540, 572, 573), (519, 518, 550, 551), (528, 527, 559, 560), (537, 536, 568, 569), (515, 514, 546, 547), (524, 523, 555, 556), (533, 532, 564, 565), (542, 541, 573, 574), (520, 519, 551, 552), (529, 528, 560, 561), (538, 537, 569, 570), (516, 515, 547, 548), (525, 524, 556, 557), (534, 533, 565, 566), (543, 542, 574, 575), (521, 520, 552, 553), (530, 529, 561, 562), (539, 538, 570, 571), (517, 516, 548, 549), (526, 525, 557, 558), (535, 534, 566, 567), (512, 513, 545, 544), (513, 543, 575, 545), (522, 521, 553, 554), (531, 530, 562, 563), (540, 539, 571, 572), (201, 202, 554, 553), (33, 31, 527, 528), (202, 203, 555, 554), (51, 49, 536, 537), (203, 204, 556, 555), (17, 15, 519, 520), (204, 205, 557, 556), (35, 33, 528, 529), (205, 206, 558, 557), (53, 51, 537, 538), (206, 207, 559, 558), (19, 17, 520, 521), (207, 208, 560, 559), (37, 35, 529, 530), (3, 1, 513, 512), (208, 209, 561, 560), (55, 53, 538, 539), (209, 210, 562, 561), (21, 19, 521, 522), (210, 211, 563, 562), (39, 37, 530, 531), (211, 212, 564, 563), (57, 55, 539, 540), (5, 3, 512, 514), (212, 213, 565, 564), (23, 21, 522, 523), (213, 214, 566, 565), (41, 39, 531, 532), (214, 215, 567, 566), (59, 57, 540, 541), (7, 5, 514, 515), (215, 216, 568, 567)])
me_cylinder_002.polygons.foreach_set('use_smooth', [True] * 546)
_uv = me_cylinder_002.uv_layers.new(name='UVMap')
_uv.uv.foreach_set('vector', [0.4854, 0.675, 0.4776, 0.6752, 0.4589, 0.6316, 0.4665, 0.6301, 0.4665, 0.6301, 0.4589, 0.6316, 0.4324, 0.5925, 0.4395, 0.5896, 0.4395, 0.5896, 0.4324, 0.5925, 0.3987, 0.5592, 0.405, 0.555, 0.405, 0.555, 0.3987, 0.5592, 0.3593, 0.5332, 0.3645, 0.5279, 0.3645, 0.5279, 0.3593, 0.5332, 0.3157, 0.5154, 0.3195, 0.5092, 0.3195, 0.5092, 0.3157, 0.5154, 0.2696, 0.5066, 0.2719, 0.4997, 0.2719, 0.4997, 0.2696, 0.5066, 0.2229, 0.5069, 0.2235, 0.4996, 0.2235, 0.4996, 0.2229, 0.5069, 0.1771, 0.5161, 0.1759, 0.5089, 0.1759, 0.5089, 0.1771, 0.5161, 0.1336, 0.534, 0.1307, 0.5274, 0.1307, 0.5274, 0.1336, 0.534, 0.09417, 0.5605, 0.08942, 0.5547, 0.08942, 0.5547, 0.09417, 0.5605, 0.06061, 0.5942, 0.05466, 0.59, 0.05466, 0.59, 0.06061, 0.5942, 0.03455, 0.6337, 0.02773, 0.6311, 0.02773, 0.6311, 0.03455, 0.6337, 0.01663, 0.6774, 0.009359, 0.6766, 0.009359, 0.6766, 0.01663, 0.6774, 0.007419, 0.7237, 9.966e-05, 0.7247, 9.966e-05, 0.7247, 0.007419, 0.7237, 0.007245, 0.7711, 0.000255, 0.7737, 0.000255, 0.7737, 0.007245, 0.7711, 0.01618, 0.8178, 0.009837, 0.8219, 0.009837, 0.8219, 0.01618, 0.8178, 0.03398, 0.8621, 0.02858, 0.8675, 0.02858, 0.8675, 0.03398, 0.8621, 0.0604, 0.902, 0.05616, 0.9084, 0.05616, 0.9084, 0.0604, 0.902, 0.09393, 0.9359, 0.09093, 0.9431, 0.09093, 0.9431, 0.09393, 0.9359, 0.1334, 0.9627, 0.1317, 0.9703, 0.1317, 0.9703, 0.1334, 0.9627, 0.1772, 0.9811, 0.1768, 0.989, 0.1768, 0.989, 0.1772, 0.9811, 0.2237, 0.9906, 0.2246, 0.9985, 0.2246, 0.9985, 0.2237, 0.9906, 0.2714, 0.9907, 0.2734, 0.9985, 0.2734, 0.9985, 0.2714, 0.9907, 0.3181, 0.9812, 0.3214, 0.9886, 0.3214, 0.9886, 0.3181, 0.9812, 0.3623, 0.9625, 0.3667, 0.9694, 0.3667, 0.9694, 0.3623, 0.9625, 0.4019, 0.9355, 0.4071, 0.9417, 0.4071, 0.9417, 0.4019, 0.9355, 0.4353, 0.9013, 0.4414, 0.9068, 0.4414, 0.9068, 0.4353, 0.9013, 0.4615, 0.8612, 0.4682, 0.8658, 0.4682, 0.8658, 0.4615, 0.8612, 0.4793, 0.8168, 0.4866, 0.8202, 0.4866, 0.8202, 0.4793, 0.8168, 0.4881, 0.7697, 0.4958, 0.772, 0.2229, 0.5069, 0.2696, 0.5066, 0.2696, 0.5066, 0.2229, 0.5069, 0.4958, 0.772, 0.4881, 0.7697, 0.4875, 0.7218, 0.4954, 0.7229, 0.4954, 0.7229, 0.4875, 0.7218, 0.4776, 0.6752, 0.4854, 0.675, 0.9309, 0.7678, 0.9239, 0.8029, 0.9133, 0.7997, 0.9198, 0.7667, 0.9382, 0.6923, 0.99, 0.6765, 0.9998, 0.7251, 0.946, 0.7305, 0.9232, 0.6564, 0.9708, 0.6308, 0.99, 0.6765, 0.9382, 0.6923, 0.9014, 0.6241, 0.9431, 0.5899, 0.9708, 0.6308, 0.9232, 0.6564, 0.8739, 0.5968, 0.908, 0.5553, 0.9431, 0.5899, 0.9014, 0.6241, 0.8415, 0.5754, 0.8669, 0.5282, 0.908, 0.5553, 0.8739, 0.5968, 0.8056, 0.5607, 0.8213, 0.5096, 0.8669, 0.5282, 0.8415, 0.5754, 0.7675, 0.5533, 0.773, 0.5002, 0.8213, 0.5096, 0.8056, 0.5607, 0.7288, 0.5535, 0.7238, 0.5005, 0.773, 0.5002, 0.7675, 0.5533, 0.6908, 0.5612, 0.6756, 0.5103, 0.7238, 0.5005, 0.7288, 0.5535, 0.6551, 0.5762, 0.6303, 0.5294, 0.6756, 0.5103, 0.6908, 0.5612, 0.623, 0.5979, 0.5896, 0.5569, 0.6303, 0.5294, 0.6551, 0.5762, 0.5958, 0.6254, 0.5551, 0.5918, 0.5896, 0.5569, 0.623, 0.5979, 0.5744, 0.6576, 0.528, 0.6327, 0.5551, 0.5918, 0.5958, 0.6254, 0.5598, 0.6933, 0.5095, 0.6781, 0.528, 0.6327, 0.5744, 0.6576, 0.5524, 0.7312, 0.5002, 0.7261, 0.5095, 0.6781, 0.5598, 0.6933, 0.5525, 0.7697, 0.5003, 0.7749, 0.5002, 0.7261, 0.5524, 0.7312, 0.56, 0.8075, 0.5098, 0.8228, 0.5003, 0.7749, 0.5525, 0.7697, 0.5747, 0.8432, 0.5284, 0.8681, 0.5098, 0.8228, 0.56, 0.8075, 0.5961, 0.8754, 0.5556, 0.9089, 0.5284, 0.8681, 0.5747, 0.8432, 0.6234, 0.9028, 0.5901, 0.9437, 0.5556, 0.9089, 0.5961, 0.8754, 0.6555, 0.9243, 0.6309, 0.9711, 0.5901, 0.9437, 0.6234, 0.9028, 0.6913, 0.9392, 0.6762, 0.99, 0.6309, 0.9711, 0.6555, 0.9243, 0.7292, 0.9468, 0.7244, 0.9998, 0.6762, 0.99, 0.6913, 0.9392, 0.768, 0.9469, 0.7736, 0.9999, 0.7244, 0.9998, 0.7292, 0.9468, 0.806, 0.9395, 0.8219, 0.9904, 0.7736, 0.9999, 0.768, 0.9469, 0.8419, 0.9247, 0.8674, 0.9717, 0.8219, 0.9904, 0.806, 0.9395, 0.8742, 0.9032, 0.9084, 0.9445, 0.8674, 0.9717, 0.8419, 0.9247, 0.9017, 0.8758, 0.9434, 0.9098, 0.9084, 0.9445, 0.8742, 0.9032, 0.9233, 0.8436, 0.9709, 0.8689, 0.9434, 0.9098, 0.9017, 0.8758, 0.9383, 0.8077, 0.99, 0.8233, 0.9709, 0.8689, 0.9233, 0.8436, 0.9459, 0.7695, 0.9998, 0.7748, 0.99, 0.8233, 0.9383, 0.8077, 0.946, 0.7305, 0.9998, 0.7251, 0.9998, 0.7748, 0.9459, 0.7695, 0.9308, 0.732, 0.946, 0.7305, 0.9459, 0.7695, 0.9309, 0.7678, 0.9309, 0.7678, 0.9459, 0.7695, 0.9383, 0.8077, 0.9239, 0.8029, 0.9239, 0.8029, 0.9383, 0.8077, 0.9233, 0.8436, 0.9103, 0.8359, 0.9103, 0.8359, 0.9233, 0.8436, 0.9017, 0.8758, 0.8904, 0.8656, 0.8904, 0.8656, 0.9017, 0.8758, 0.8742, 0.9032, 0.8651, 0.8909, 0.8651, 0.8909, 0.8742, 0.9032, 0.8419, 0.9247, 0.8354, 0.9107, 0.8354, 0.9107, 0.8419, 0.9247, 0.806, 0.9395, 0.8024, 0.9244, 0.8024, 0.9244, 0.806, 0.9395, 0.768, 0.9469, 0.7674, 0.9313, 0.7674, 0.9313, 0.768, 0.9469, 0.7292, 0.9468, 0.7317, 0.9313, 0.7317, 0.9313, 0.7292, 0.9468, 0.6913, 0.9392, 0.6967, 0.9243, 0.6967, 0.9243, 0.6913, 0.9392, 0.6555, 0.9243, 0.6638, 0.9107, 0.6638, 0.9107, 0.6555, 0.9243, 0.6234, 0.9028, 0.6341, 0.8908, 0.6341, 0.8908, 0.6234, 0.9028, 0.5961, 0.8754, 0.6089, 0.8656, 0.6089, 0.8656, 0.5961, 0.8754, 0.5747, 0.8432, 0.5891, 0.836, 0.5891, 0.836, 0.5747, 0.8432, 0.56, 0.8075, 0.5755, 0.8031, 0.5755, 0.8031, 0.56, 0.8075, 0.5525, 0.7697, 0.5685, 0.7681, 0.5685, 0.7681, 0.5525, 0.7697, 0.5524, 0.7312, 0.5685, 0.7325, 0.5685, 0.7325, 0.5524, 0.7312, 0.5598, 0.6933, 0.5753, 0.6976, 0.5753, 0.6976, 0.5598, 0.6933, 0.5744, 0.6576, 0.5889, 0.6646, 0.5889, 0.6646, 0.5744, 0.6576, 0.5958, 0.6254, 0.6086, 0.6349, 0.6086, 0.6349, 0.5958, 0.6254, 0.623, 0.5979, 0.6338, 0.6096, 0.6338, 0.6096, 0.623, 0.5979, 0.6551, 0.5762, 0.6634, 0.5897, 0.6634, 0.5897, 0.6551, 0.5762, 0.6908, 0.5612, 0.6963, 0.576, 0.6963, 0.576, 0.6908, 0.5612, 0.7288, 0.5535, 0.7313, 0.5689, 0.7313, 0.5689, 0.7288, 0.5535, 0.7675, 0.5533, 0.767, 0.5688, 0.767, 0.5688, 0.7675, 0.5533, 0.8056, 0.5607, 0.802, 0.5757, 0.802, 0.5757, 0.8056, 0.5607, 0.8415, 0.5754, 0.835, 0.5893, 0.835, 0.5893, 0.8415, 0.5754, 0.8739, 0.5968, 0.8648, 0.609, 0.8648, 0.609, 0.8739, 0.5968, 0.9014, 0.6241, 0.8901, 0.6342, 0.8901, 0.6342, 0.9014, 0.6241, 0.9232, 0.6564, 0.9101, 0.6639, 0.9101, 0.6639, 0.9232, 0.6564, 0.9382, 0.6923, 0.9238, 0.6969, 0.9238, 0.6969, 0.9382, 0.6923, 0.946, 0.7305, 0.9308, 0.732, 0.9688, 0.001297, 0.9688, 0.4299, 0.9375, 0.4299, 0.9375, 0.001297, 0.5889, 0.6646, 0.6086, 0.6349, 0.6172, 0.642, 0.5987, 0.6698, 0.8648, 0.609, 0.8901, 0.6342, 0.8815, 0.6413, 0.8578, 0.6176, 0.8354, 0.9107, 0.8024, 0.9244, 0.7992, 0.9137, 0.8302, 0.9009, 0.5755, 0.8031, 0.5685, 0.7681, 0.5795, 0.767, 0.5861, 0.7998, 0.7313, 0.5689, 0.767, 0.5688, 0.7659, 0.5799, 0.7324, 0.58, 0.9239, 0.8029, 0.9103, 0.8359, 0.9004, 0.8307, 0.9133, 0.7997, 0.6638, 0.9107, 0.6341, 0.8908, 0.6412, 0.8822, 0.669, 0.9009, 0.6086, 0.6349, 0.6338, 0.6096, 0.6408, 0.6182, 0.6172, 0.642, 0.8901, 0.6342, 0.9101, 0.6639, 0.9003, 0.6692, 0.8815, 0.6413, 0.8024, 0.9244, 0.7674, 0.9313, 0.7663, 0.9203, 0.7992, 0.9137, 0.5685, 0.7681, 0.5685, 0.7325, 0.5795, 0.7336, 0.5795, 0.767, 0.767, 0.5688, 0.802, 0.5757, 0.7988, 0.5864, 0.7659, 0.5799, 0.9103, 0.8359, 0.8904, 0.8656, 0.8818, 0.8586, 0.9004, 0.8307, 0.6341, 0.8908, 0.6089, 0.8656, 0.6175, 0.8585, 0.6412, 0.8822, 0.6338, 0.6096, 0.6634, 0.5897, 0.6686, 0.5995, 0.6408, 0.6182, 0.9101, 0.6639, 0.9238, 0.6969, 0.9132, 0.7002, 0.9003, 0.6692, 0.7674, 0.9313, 0.7317, 0.9313, 0.7328, 0.9202, 0.7663, 0.9203, 0.5685, 0.7325, 0.5753, 0.6976, 0.586, 0.7008, 0.5795, 0.7336, 0.802, 0.5757, 0.835, 0.5893, 0.8298, 0.5991, 0.7988, 0.5864, 0.8904, 0.8656, 0.8651, 0.8909, 0.8581, 0.8823, 0.8818, 0.8586, 0.6089, 0.8656, 0.5891, 0.836, 0.5989, 0.8307, 0.6175, 0.8585, 0.6634, 0.5897, 0.6963, 0.576, 0.6996, 0.5866, 0.6686, 0.5995, 0.9308, 0.732, 0.9309, 0.7678, 0.9198, 0.7667, 0.9198, 0.7331, 0.9238, 0.6969, 0.9308, 0.732, 0.9198, 0.7331, 0.9132, 0.7002, 0.7317, 0.9313, 0.6967, 0.9243, 0.6999, 0.9137, 0.7328, 0.9202, 0.5753, 0.6976, 0.5889, 0.6646, 0.5987, 0.6698, 0.586, 0.7008, 0.835, 0.5893, 0.8648, 0.609, 0.8578, 0.6176, 0.8298, 0.5991, 0.8651, 0.8909, 0.8354, 0.9107, 0.8302, 0.9009, 0.8581, 0.8823, 0.5891, 0.836, 0.5755, 0.8031, 0.5861, 0.7998, 0.5989, 0.8307, 0.6963, 0.576, 0.7313, 0.5689, 0.7324, 0.58, 0.6996, 0.5866, 0.5902, 0.766, 0.5902, 0.7346, 0.6022, 0.7358, 0.6022, 0.7648, 1.0, 0.001297, 1.0, 0.4299, 0.9688, 0.4299, 0.9688, 0.001297, 0.03125, 0.4299, 0.03125, 0.4981, 0.0, 0.4981, 0.0, 0.4299, 0.0625, 0.4299, 0.0625, 0.4981, 0.03125, 0.4981, 0.03125, 0.4299, 0.09375, 0.4299, 0.09375, 0.4981, 0.0625, 0.4981, 0.0625, 0.4299, 0.125, 0.4299, 0.125, 0.4981, 0.09375, 0.4981, 0.09375, 0.4299, 0.1562, 0.4299, 0.1562, 0.4981, 0.125, 0.4981, 0.125, 0.4299, 0.1875, 0.4299, 0.1875, 0.4981, 0.1562, 0.4981, 0.1562, 0.4299, 0.2188, 0.4299, 0.2188, 0.4981, 0.1875, 0.4981, 0.1875, 0.4299, 0.25, 0.4299, 0.25, 0.4981, 0.2188, 0.4981, 0.2188, 0.4299, 0.2812, 0.4299, 0.2812, 0.4981, 0.25, 0.4981, 0.25, 0.4299, 0.3125, 0.4299, 0.3125, 0.4981, 0.2812, 0.4981, 0.2812, 0.4299, 0.3438, 0.4299, 0.3438, 0.4981, 0.3125, 0.4981, 0.3125, 0.4299, 0.375, 0.4299, 0.375, 0.4981, 0.3438, 0.4981, 0.3438, 0.4299, 0.4062, 0.4299, 0.4062, 0.4981, 0.375, 0.4981, 0.375, 0.4299, 0.4375, 0.4299, 0.4375, 0.4981, 0.4062, 0.4981, 0.4062, 0.4299, 0.4688, 0.4299, 0.4688, 0.4981, 0.4375, 0.4981, 0.4375, 0.4299, 0.5, 0.4299, 0.5, 0.4981, 0.4688, 0.4981, 0.4688, 0.4299, 0.5312, 0.4299, 0.5313, 0.4981, 0.5, 0.4981, 0.5, 0.4299, 0.5625, 0.4299, 0.5625, 0.4981, 0.5313, 0.4981, 0.5312, 0.4299, 0.5938, 0.4299, 0.5938, 0.4981, 0.5625, 0.4981, 0.5625, 0.4299, 0.625, 0.4299, 0.625, 0.4981, 0.5938, 0.4981, 0.5938, 0.4299, 0.6562, 0.4299, 0.6562, 0.4981, 0.625, 0.4981, 0.625, 0.4299, 0.6875, 0.4299, 0.6875, 0.4981, 0.6562, 0.4981, 0.6562, 0.4299, 0.7188, 0.4299, 0.7188, 0.4981, 0.6875, 0.4981, 0.6875, 0.4299, 0.75, 0.4299, 0.75, 0.4981, 0.7188, 0.4981, 0.7188, 0.4299, 0.7812, 0.4299, 0.7813, 0.4981, 0.75, 0.4981, 0.75, 0.4299, 0.8125, 0.4299, 0.8125, 0.4981, 0.7813, 0.4981, 0.7812, 0.4299, 0.8438, 0.4299, 0.8438, 0.4981, 0.8125, 0.4981, 0.8125, 0.4299, 0.875, 0.4299, 0.875, 0.4981, 0.8438, 0.4981, 0.8438, 0.4299, 0.9062, 0.4299, 0.9062, 0.4981, 0.875, 0.4981, 0.875, 0.4299, 0.9375, 0.4299, 0.9375, 0.4981, 0.9062, 0.4981, 0.9062, 0.4299, 0.9688, 0.4299, 0.9688, 0.4981, 0.9375, 0.4981, 0.9375, 0.4299, 0.4255, 0.8909, 0.3942, 0.9229, 0.388, 0.918, 0.4181, 0.8874, 0.1835, 0.5294, 0.1428, 0.5464, 0.1428, 0.5464, 0.1835, 0.5294, 0.3181, 0.9812, 0.2714, 0.9907, 0.2714, 0.9907, 0.3181, 0.9812, 0.2265, 0.5208, 0.1835, 0.5294, 0.1835, 0.5294, 0.2265, 0.5208, 0.007245, 0.7711, 0.007419, 0.7237, 0.007419, 0.7237, 0.007245, 0.7711, 0.2702, 0.5205, 0.2265, 0.5208, 0.2265, 0.5208, 0.2702, 0.5205, 0.2696, 0.5066, 0.3157, 0.5154, 0.3157, 0.5154, 0.2696, 0.5066, 0.3134, 0.5289, 0.2702, 0.5205, 0.2702, 0.5205, 0.3134, 0.5289, 0.4776, 0.6752, 0.4875, 0.7218, 0.4875, 0.7218, 0.4776, 0.6752, 0.4744, 0.7225, 0.4652, 0.6788, 0.4652, 0.6788, 0.4744, 0.7225, 0.2714, 0.9907, 0.2237, 0.9906, 0.2237, 0.9906, 0.2714, 0.9907, 0.3543, 0.5455, 0.3134, 0.5289, 0.3134, 0.5289, 0.3543, 0.5455, 0.4749, 0.7674, 0.4744, 0.7225, 0.4744, 0.7225, 0.4749, 0.7674, 0.007419, 0.7237, 0.01663, 0.6774, 0.01663, 0.6774, 0.007419, 0.7237, 0.3912, 0.57, 0.3543, 0.5455, 0.3543, 0.5455, 0.3912, 0.57, 0.4667, 0.8115, 0.4749, 0.7674, 0.4749, 0.7674, 0.4667, 0.8115, 0.3157, 0.5154, 0.3593, 0.5332, 0.3593, 0.5332, 0.3157, 0.5154, 0.4228, 0.6011, 0.3912, 0.57, 0.3912, 0.57, 0.4228, 0.6011, 0.4875, 0.7218, 0.4881, 0.7697, 0.4881, 0.7697, 0.4875, 0.7218, 0.45, 0.8532, 0.4667, 0.8115, 0.4667, 0.8115, 0.45, 0.8532, 0.2237, 0.9906, 0.1772, 0.9811, 0.1772, 0.9811, 0.2237, 0.9906, 0.4478, 0.6378, 0.4228, 0.6011, 0.4228, 0.6011, 0.4478, 0.6378, 0.4255, 0.8909, 0.45, 0.8532, 0.45, 0.8532, 0.4255, 0.8909, 0.01663, 0.6774, 0.03455, 0.6337, 0.03455, 0.6337, 0.01663, 0.6774, 0.4652, 0.6788, 0.4478, 0.6378, 0.4478, 0.6378, 0.4652, 0.6788, 0.3942, 0.9229, 0.4255, 0.8909, 0.4255, 0.8909, 0.3942, 0.9229, 0.3593, 0.5332, 0.3987, 0.5592, 0.3987, 0.5592, 0.3593, 0.5332, 0.4881, 0.7697, 0.4793, 0.8168, 0.4793, 0.8168, 0.4881, 0.7697, 0.3571, 0.9482, 0.3942, 0.9229, 0.3942, 0.9229, 0.3571, 0.9482, 0.1772, 0.9811, 0.1334, 0.9627, 0.1334, 0.9627, 0.1772, 0.9811, 0.3156, 0.9657, 0.3571, 0.9482, 0.3571, 0.9482, 0.3156, 0.9657, 0.03455, 0.6337, 0.06061, 0.5942, 0.06061, 0.5942, 0.03455, 0.6337, 0.0625, 1.0, 0.09375, 1.0, 0.09375, 1.0, 0.0625, 1.0, 0.02447, 0.7242, 0.03311, 0.6808, 0.04148, 0.6858, 0.0333, 0.7276, 0.4478, 0.6378, 0.4652, 0.6788, 0.4568, 0.6839, 0.4402, 0.6445, 0.45, 0.8532, 0.4255, 0.8909, 0.4181, 0.8874, 0.4417, 0.8514, 0.02434, 0.7687, 0.02447, 0.7242, 0.0333, 0.7276, 0.03332, 0.7703, 0.4228, 0.6011, 0.4478, 0.6378, 0.4402, 0.6445, 0.4163, 0.6091, 0.4667, 0.8115, 0.45, 0.8532, 0.4417, 0.8514, 0.4579, 0.8115, 0.03279, 0.8125, 0.02434, 0.7687, 0.03332, 0.7703, 0.04161, 0.8124, 0.3912, 0.57, 0.4228, 0.6011, 0.4163, 0.6091, 0.3859, 0.579, 0.4749, 0.7674, 0.4667, 0.8115, 0.4579, 0.8115, 0.4659, 0.7691, 0.0497, 0.8539, 0.03279, 0.8125, 0.04161, 0.8124, 0.05799, 0.8521, 0.3543, 0.5455, 0.3912, 0.57, 0.3859, 0.579, 0.3504, 0.5555, 0.4744, 0.7225, 0.4749, 0.7674, 0.4659, 0.7691, 0.4656, 0.726, 0.07428, 0.8915, 0.0497, 0.8539, 0.05799, 0.8521, 0.08168, 0.888, 0.3134, 0.5289, 0.3543, 0.5455, 0.3504, 0.5555, 0.3111, 0.5393, 0.4652, 0.6788, 0.4744, 0.7225, 0.4656, 0.726, 0.4568, 0.6839, 0.1057, 0.9233, 0.07428, 0.8915, 0.08168, 0.888, 0.1118, 0.9185, 0.2702, 0.5205, 0.3134, 0.5289, 0.3111, 0.5393, 0.2695, 0.5312, 0.1426, 0.9484, 0.1057, 0.9233, 0.1118, 0.9185, 0.1473, 0.9424, 0.2265, 0.5208, 0.2702, 0.5205, 0.2695, 0.5312, 0.2273, 0.5314, 0.1837, 0.9657, 0.1426, 0.9484, 0.1473, 0.9424, 0.1866, 0.9589, 0.1835, 0.5294, 0.2265, 0.5208, 0.2273, 0.5314, 0.186, 0.5398, 0.2272, 0.9746, 0.1837, 0.9657, 0.1866, 0.9589, 0.2282, 0.9673, 0.1428, 0.5464, 0.1835, 0.5294, 0.186, 0.5398, 0.1468, 0.5563, 0.2719, 0.9747, 0.2272, 0.9746, 0.2282, 0.9673, 0.2709, 0.9673, 0.1059, 0.5712, 0.1428, 0.5464, 0.1468, 0.5563, 0.1113, 0.5803, 0.3156, 0.9657, 0.2719, 0.9747, 0.2709, 0.9673, 0.3127, 0.9588, 0.07444, 0.6028, 0.1059, 0.5712, 0.1113, 0.5803, 0.0811, 0.6107, 0.3571, 0.9482, 0.3156, 0.9657, 0.3127, 0.9588, 0.3524, 0.9421, 0.04994, 0.6398, 0.07444, 0.6028, 0.0811, 0.6107, 0.05758, 0.6463, 0.3942, 0.9229, 0.3571, 0.9482, 0.3524, 0.9421, 0.388, 0.918, 0.03311, 0.6808, 0.04994, 0.6398, 0.05758, 0.6463, 0.04148, 0.6858, 0.3895, 0.5881, 0.4188, 0.6172, 0.4093, 0.625, 0.3817, 0.5975, 0.4688, 1.0, 0.5, 1.0, 0.5, 1.0, 0.4688, 1.0, 0.875, 1.0, 0.9062, 1.0, 0.9062, 1.0, 0.875, 1.0, 0.03125, 1.0, 0.0625, 1.0, 0.0625, 1.0, 0.03125, 1.0, 0.4375, 1.0, 0.4688, 1.0, 0.4688, 1.0, 0.4375, 1.0, 0.8438, 1.0, 0.875, 1.0, 0.875, 1.0, 0.8438, 1.0, 0.0, 1.0, 0.03125, 1.0, 0.03125, 1.0, 0.0, 1.0, 0.4062, 1.0, 0.4375, 1.0, 0.4375, 1.0, 0.4062, 1.0, 0.8125, 1.0, 0.8438, 1.0, 0.8438, 1.0, 0.8125, 1.0, 0.375, 1.0, 0.4062, 1.0, 0.4062, 1.0, 0.375, 1.0, 0.7812, 1.0, 0.8125, 1.0, 0.8125, 1.0, 0.7812, 1.0, 0.3438, 1.0, 0.375, 1.0, 0.375, 1.0, 0.3438, 1.0, 0.75, 1.0, 0.7812, 1.0, 0.7812, 1.0, 0.75, 1.0, 0.3125, 1.0, 0.3438, 1.0, 0.3438, 1.0, 0.3125, 1.0, 0.7188, 1.0, 0.75, 1.0, 0.75, 1.0, 0.7188, 1.0, 0.2812, 1.0, 0.3125, 1.0, 0.3125, 1.0, 0.2812, 1.0, 0.6875, 1.0, 0.7188, 1.0, 0.7188, 1.0, 0.6875, 1.0, 0.25, 1.0, 0.2812, 1.0, 0.2812, 1.0, 0.25, 1.0, 0.6562, 1.0, 0.6875, 1.0, 0.6875, 1.0, 0.6562, 1.0, 0.2188, 1.0, 0.25, 1.0, 0.25, 1.0, 0.2188, 1.0, 0.625, 1.0, 0.6562, 1.0, 0.6562, 1.0, 0.625, 1.0, 0.1875, 1.0, 0.2188, 1.0, 0.2188, 1.0, 0.1875, 1.0, 0.5938, 1.0, 0.625, 1.0, 0.625, 1.0, 0.5938, 1.0, 0.1562, 1.0, 0.1875, 1.0, 0.1875, 1.0, 0.1562, 1.0, 0.5625, 1.0, 0.5938, 1.0, 0.5938, 1.0, 0.5625, 1.0, 0.9688, 1.0, 1.0, 1.0, 1.0, 1.0, 0.9688, 1.0, 0.125, 1.0, 0.1562, 1.0, 0.1562, 1.0, 0.125, 1.0, 0.5312, 1.0, 0.5625, 1.0, 0.5625, 1.0, 0.5312, 1.0, 0.9375, 1.0, 0.9688, 1.0, 0.9688, 1.0, 0.9375, 1.0, 0.09375, 1.0, 0.125, 1.0, 0.125, 1.0, 0.09375, 1.0, 0.5, 1.0, 0.5312, 1.0, 0.5312, 1.0, 0.5, 1.0, 0.9062, 1.0, 0.9375, 1.0, 0.9375, 1.0, 0.9062, 1.0, 0.9375, 0.001297, 0.9375, 0.4299, 0.9062, 0.4299, 0.9062, 0.001297, 0.9062, 0.001297, 0.9062, 0.4299, 0.875, 0.4299, 0.875, 0.001297, 0.875, 0.001297, 0.875, 0.4299, 0.8438, 0.4299, 0.8438, 0.001297, 0.8438, 0.001297, 0.8438, 0.4299, 0.8125, 0.4299, 0.8125, 0.001297, 0.8125, 0.001297, 0.8125, 0.4299, 0.7812, 0.4299, 0.7812, 0.001297, 0.7812, 0.001297, 0.7812, 0.4299, 0.75, 0.4299, 0.75, 0.001297, 0.75, 0.001297, 0.75, 0.4299, 0.7188, 0.4299, 0.7188, 0.001297, 0.7188, 0.001297, 0.7188, 0.4299, 0.6875, 0.4299, 0.6875, 0.001297, 0.6875, 0.001297, 0.6875, 0.4299, 0.6562, 0.4299, 0.6562, 0.001297, 0.6562, 0.001297, 0.6562, 0.4299, 0.625, 0.4299, 0.625, 0.001297, 0.625, 0.001297, 0.625, 0.4299, 0.5938, 0.4299, 0.5938, 0.001297, 0.5938, 0.001297, 0.5938, 0.4299, 0.5625, 0.4299, 0.5625, 0.001297, 0.5625, 0.001297, 0.5625, 0.4299, 0.5312, 0.4299, 0.5312, 0.001297, 0.5312, 0.001297, 0.5312, 0.4299, 0.5, 0.4299, 0.5, 0.001297, 0.5, 0.001297, 0.5, 0.4299, 0.4688, 0.4299, 0.4688, 0.001297, 0.4688, 0.001297, 0.4688, 0.4299, 0.4375, 0.4299, 0.4375, 0.001297, 0.4375, 0.001297, 0.4375, 0.4299, 0.4062, 0.4299, 0.4062, 0.001297, 0.4062, 0.001297, 0.4062, 0.4299, 0.375, 0.4299, 0.375, 0.001297, 0.375, 0.001297, 0.375, 0.4299, 0.3438, 0.4299, 0.3438, 0.001297, 0.3438, 0.001297, 0.3438, 0.4299, 0.3125, 0.4299, 0.3125, 0.001297, 0.3125, 0.001297, 0.3125, 0.4299, 0.2812, 0.4299, 0.2812, 0.001297, 0.2812, 0.001297, 0.2812, 0.4299, 0.25, 0.4299, 0.25, 0.001297, 0.25, 0.001297, 0.25, 0.4299, 0.2188, 0.4299, 0.2188, 0.001297, 0.2188, 0.001297, 0.2188, 0.4299, 0.1875, 0.4299, 0.1875, 0.001297, 0.1875, 0.001297, 0.1875, 0.4299, 0.1562, 0.4299, 0.1562, 0.001297, 0.1562, 0.001297, 0.1562, 0.4299, 0.125, 0.4299, 0.125, 0.001297, 0.125, 0.001297, 0.125, 0.4299, 0.09375, 0.4299, 0.09375, 0.001297, 0.09375, 0.001297, 0.09375, 0.4299, 0.0625, 0.4299, 0.0625, 0.001297, 0.0625, 0.001297, 0.0625, 0.4299, 0.03125, 0.4299, 0.03125, 0.001297, 0.03125, 0.001297, 0.03125, 0.4299, 0.0, 0.4299, 0.0, 0.001297, 0.7663, 0.9203, 0.7328, 0.9202, 0.7339, 0.9095, 0.7653, 0.9096, 0.6967, 0.9243, 0.6638, 0.9107, 0.669, 0.9009, 0.6999, 0.9137, 0.8578, 0.6176, 0.8815, 0.6413, 0.8733, 0.6482, 0.851, 0.626, 0.586, 0.7008, 0.5987, 0.6698, 0.6082, 0.6749, 0.5962, 0.7039, 0.5989, 0.8307, 0.5861, 0.7998, 0.5963, 0.7967, 0.6084, 0.8257, 0.5963, 0.7967, 0.5902, 0.766, 0.6022, 0.7648, 0.6079, 0.7932, 0.669, 0.9009, 0.6412, 0.8822, 0.648, 0.8739, 0.6741, 0.8914, 0.6408, 0.6182, 0.6686, 0.5995, 0.6737, 0.609, 0.6477, 0.6265, 0.9132, 0.7002, 0.9198, 0.7331, 0.909, 0.7342, 0.9029, 0.7033, 0.8298, 0.5991, 0.8578, 0.6176, 0.851, 0.626, 0.8248, 0.6086, 0.7324, 0.58, 0.7659, 0.5799, 0.7649, 0.5906, 0.7335, 0.5907, 0.7992, 0.9137, 0.7663, 0.9203, 0.7653, 0.9096, 0.7961, 0.9034, 0.8815, 0.6413, 0.9003, 0.6692, 0.8908, 0.6743, 0.8733, 0.6482, 0.9198, 0.7331, 0.9198, 0.7667, 0.9091, 0.7657, 0.909, 0.7342, 0.8818, 0.8586, 0.8581, 0.8823, 0.8512, 0.874, 0.8735, 0.8518, 0.6172, 0.642, 0.6408, 0.6182, 0.6477, 0.6265, 0.6255, 0.6487, 0.6999, 0.9137, 0.669, 0.9009, 0.6741, 0.8914, 0.7031, 0.9034, 0.6175, 0.8585, 0.5989, 0.8307, 0.6084, 0.8257, 0.6258, 0.8517, 0.9133, 0.7997, 0.9004, 0.8307, 0.8909, 0.8256, 0.903, 0.7966, 0.8302, 0.9009, 0.7992, 0.9137, 0.7961, 0.9034, 0.8251, 0.8914, 0.5795, 0.7336, 0.586, 0.7008, 0.5962, 0.7039, 0.5902, 0.7346, 0.7988, 0.5864, 0.8298, 0.5991, 0.8248, 0.6086, 0.7957, 0.5966, 0.6996, 0.5866, 0.7324, 0.58, 0.7335, 0.5907, 0.7027, 0.5969, 0.5987, 0.6698, 0.6172, 0.642, 0.6255, 0.6487, 0.6082, 0.6749, 0.6686, 0.5995, 0.6996, 0.5866, 0.7027, 0.5969, 0.6737, 0.609, 0.5861, 0.7998, 0.5795, 0.767, 0.5902, 0.766, 0.5963, 0.7967, 0.6412, 0.8822, 0.6175, 0.8585, 0.6258, 0.8517, 0.648, 0.8739, 0.9198, 0.7667, 0.9133, 0.7997, 0.903, 0.7966, 0.9091, 0.7657, 0.9003, 0.6692, 0.9132, 0.7002, 0.9029, 0.7033, 0.8908, 0.6743, 0.8581, 0.8823, 0.8302, 0.9009, 0.8251, 0.8914, 0.8512, 0.874, 0.7027, 0.5969, 0.7335, 0.5907, 0.7347, 0.6027, 0.7062, 0.6085, 0.7328, 0.9202, 0.6999, 0.9137, 0.7031, 0.9034, 0.7339, 0.9095, 0.7659, 0.5799, 0.7988, 0.5864, 0.7957, 0.5966, 0.7649, 0.5906, 0.909, 0.7342, 0.9091, 0.7657, 0.897, 0.7645, 0.897, 0.7354, 0.7961, 0.9034, 0.7653, 0.9096, 0.7641, 0.8975, 0.7926, 0.8918, 0.6794, 0.6197, 0.7062, 0.6085, 0.7081, 0.6145, 0.6824, 0.6252, 0.5902, 0.7346, 0.5962, 0.7039, 0.6078, 0.7074, 0.6022, 0.7358, 0.9091, 0.7657, 0.903, 0.7966, 0.8914, 0.793, 0.897, 0.7645, 0.6477, 0.6265, 0.6737, 0.609, 0.6794, 0.6197, 0.6554, 0.6358, 0.8909, 0.8256, 0.8735, 0.8518, 0.8641, 0.8441, 0.8803, 0.8199, 0.7957, 0.5966, 0.8248, 0.6086, 0.8191, 0.6193, 0.7922, 0.6082, 0.7335, 0.5907, 0.7649, 0.5906, 0.7637, 0.6026, 0.7347, 0.6027, 0.6082, 0.6749, 0.6255, 0.6487, 0.6349, 0.6564, 0.6188, 0.6806, 0.6084, 0.8257, 0.5963, 0.7967, 0.6079, 0.7932, 0.619, 0.82, 0.903, 0.7966, 0.8909, 0.8256, 0.8803, 0.8199, 0.8914, 0.793, 0.5795, 0.767, 0.5795, 0.7336, 0.5902, 0.7346, 0.5902, 0.766, 0.6737, 0.609, 0.7027, 0.5969, 0.7062, 0.6085, 0.6794, 0.6197, 0.7653, 0.9096, 0.7339, 0.9095, 0.7351, 0.8975, 0.7641, 0.8975, 0.6258, 0.8517, 0.6084, 0.8257, 0.619, 0.82, 0.6352, 0.8441, 0.8248, 0.6086, 0.851, 0.626, 0.8433, 0.6353, 0.8191, 0.6193, 0.8733, 0.6482, 0.8908, 0.6743, 0.8801, 0.68, 0.8639, 0.6558, 0.6741, 0.8914, 0.648, 0.8739, 0.6557, 0.8646, 0.6798, 0.8807, 0.8251, 0.8914, 0.7961, 0.9034, 0.7926, 0.8918, 0.8194, 0.8807, 0.7339, 0.9095, 0.7031, 0.9034, 0.7066, 0.8918, 0.7351, 0.8975, 0.5962, 0.7039, 0.6082, 0.6749, 0.6188, 0.6806, 0.6078, 0.7074, 0.8908, 0.6743, 0.9029, 0.7033, 0.8913, 0.7068, 0.8801, 0.68, 0.851, 0.626, 0.8733, 0.6482, 0.8639, 0.6558, 0.8433, 0.6353, 0.8512, 0.874, 0.8251, 0.8914, 0.8194, 0.8807, 0.8436, 0.8646, 0.9004, 0.8307, 0.8818, 0.8586, 0.8735, 0.8518, 0.8909, 0.8256, 0.6255, 0.6487, 0.6477, 0.6265, 0.6554, 0.6358, 0.6349, 0.6564, 0.7649, 0.5906, 0.7957, 0.5966, 0.7922, 0.6082, 0.7637, 0.6026, 1.0, 0.4299, 1.0, 0.4981, 0.9688, 0.4981, 0.9688, 0.4299, 0.9029, 0.7033, 0.909, 0.7342, 0.897, 0.7354, 0.8913, 0.7068, 0.648, 0.8739, 0.6258, 0.8517, 0.6352, 0.8441, 0.6557, 0.8646, 0.8735, 0.8518, 0.8512, 0.874, 0.8436, 0.8646, 0.8641, 0.8441, 0.7031, 0.9034, 0.6741, 0.8914, 0.6798, 0.8807, 0.7066, 0.8918, 0.6084, 0.7364, 0.6138, 0.7092, 0.7488, 0.7499, 0.7488, 0.75, 0.7351, 0.8975, 0.7066, 0.8918, 0.7084, 0.8858, 0.7357, 0.8913, 0.7062, 0.6085, 0.7347, 0.6027, 0.7353, 0.609, 0.7081, 0.6145, 0.7066, 0.8918, 0.6798, 0.8807, 0.6827, 0.8752, 0.7084, 0.8858, 0.7347, 0.6027, 0.7637, 0.6026, 0.7631, 0.6089, 0.7353, 0.609, 0.6798, 0.8807, 0.6557, 0.8646, 0.6596, 0.8597, 0.6827, 0.8752, 0.7637, 0.6026, 0.7922, 0.6082, 0.7904, 0.6143, 0.7631, 0.6089, 0.6557, 0.8646, 0.6352, 0.8441, 0.64, 0.8401, 0.6596, 0.8597, 0.7922, 0.6082, 0.8191, 0.6193, 0.8161, 0.6248, 0.7904, 0.6143, 0.6352, 0.8441, 0.619, 0.82, 0.6246, 0.817, 0.64, 0.8401, 0.897, 0.7354, 0.897, 0.7645, 0.8908, 0.7639, 0.8907, 0.736, 0.8191, 0.6193, 0.8433, 0.6353, 0.8393, 0.6402, 0.8161, 0.6248, 0.619, 0.82, 0.6079, 0.7932, 0.6139, 0.7914, 0.6246, 0.817, 0.897, 0.7645, 0.8914, 0.793, 0.8853, 0.7912, 0.8908, 0.7639, 0.8433, 0.6353, 0.8639, 0.6558, 0.859, 0.6599, 0.8393, 0.6402, 0.6079, 0.7932, 0.6022, 0.7648, 0.6084, 0.7642, 0.6139, 0.7914, 0.8914, 0.793, 0.8803, 0.8199, 0.8747, 0.8169, 0.8853, 0.7912, 0.8639, 0.6558, 0.8801, 0.68, 0.8745, 0.683, 0.859, 0.6599, 0.6022, 0.7648, 0.6022, 0.7358, 0.6084, 0.7364, 0.6084, 0.7642, 0.8803, 0.8199, 0.8641, 0.8441, 0.8593, 0.8401, 0.8747, 0.8169, 0.8801, 0.68, 0.8913, 0.7068, 0.8852, 0.7087, 0.8745, 0.683, 0.6022, 0.7358, 0.6078, 0.7074, 0.6138, 0.7092, 0.6084, 0.7364, 0.8641, 0.8441, 0.8436, 0.8646, 0.8396, 0.8597, 0.8593, 0.8401, 0.8913, 0.7068, 0.897, 0.7354, 0.8907, 0.736, 0.8852, 0.7087, 0.6078, 0.7074, 0.6188, 0.6806, 0.6244, 0.6835, 0.6138, 0.7092, 0.8436, 0.8646, 0.8194, 0.8807, 0.8165, 0.8752, 0.8396, 0.8597, 0.6188, 0.6806, 0.6349, 0.6564, 0.6398, 0.6604, 0.6244, 0.6835, 0.8194, 0.8807, 0.7926, 0.8918, 0.7908, 0.8858, 0.8165, 0.8752, 0.6349, 0.6564, 0.6554, 0.6358, 0.6594, 0.6407, 0.6398, 0.6604, 0.7926, 0.8918, 0.7641, 0.8975, 0.7635, 0.8913, 0.7908, 0.8858, 0.6554, 0.6358, 0.6794, 0.6197, 0.6824, 0.6252, 0.6594, 0.6407, 0.7641, 0.8975, 0.7351, 0.8975, 0.7357, 0.8913, 0.7635, 0.8913, 0.9688, 0.5, 0.9375, 0.5, 0.9062, 0.5, 0.875, 0.5, 0.8438, 0.5, 0.8125, 0.5, 0.7812, 0.5, 0.75, 0.5, 0.7188, 0.5, 0.6875, 0.5, 0.6562, 0.5, 0.625, 0.5, 0.5938, 0.5, 0.5625, 0.5, 0.5312, 0.5, 0.5, 0.5, 0.4688, 0.5, 0.4375, 0.5, 0.4062, 0.5, 0.375, 0.5, 0.3438, 0.5, 0.3125, 0.5, 0.2812, 0.5, 0.25, 0.5, 0.2188, 0.5, 0.1875, 0.5, 0.1562, 0.5, 0.125, 0.5, 0.09375, 0.5, 0.0625, 0.5, 0.03125, 0.5, 1.0, 0.5, 0.8593, 0.8401, 0.8396, 0.8597, 0.75, 0.7507, 0.7501, 0.7506, 0.8852, 0.7087, 0.8907, 0.736, 0.7502, 0.75, 0.7502, 0.7499, 0.6138, 0.7092, 0.6244, 0.6835, 0.7489, 0.7498, 0.7488, 0.7499, 0.8396, 0.8597, 0.8165, 0.8752, 0.7499, 0.7508, 0.75, 0.7507, 0.6244, 0.6835, 0.6398, 0.6604, 0.7489, 0.7497, 0.7489, 0.7498, 0.8165, 0.8752, 0.7908, 0.8858, 0.7497, 0.7508, 0.7499, 0.7508, 0.6398, 0.6604, 0.6594, 0.6407, 0.749, 0.7496, 0.7489, 0.7497, 0.7908, 0.8858, 0.7635, 0.8913, 0.7496, 0.7508, 0.7497, 0.7508, 0.6594, 0.6407, 0.6824, 0.6252, 0.7492, 0.7495, 0.749, 0.7496, 0.7635, 0.8913, 0.7357, 0.8913, 0.7494, 0.7508, 0.7496, 0.7508, 0.6824, 0.6252, 0.7081, 0.6145, 0.7493, 0.7494, 0.7492, 0.7495, 0.7357, 0.8913, 0.7084, 0.8858, 0.7493, 0.7508, 0.7494, 0.7508, 0.7081, 0.6145, 0.7353, 0.609, 0.7494, 0.7494, 0.7493, 0.7494, 0.7084, 0.8858, 0.6827, 0.8752, 0.7492, 0.7508, 0.7493, 0.7508, 0.7353, 0.609, 0.7631, 0.6089, 0.7496, 0.7494, 0.7494, 0.7494, 0.6827, 0.8752, 0.6596, 0.8597, 0.749, 0.7507, 0.7492, 0.7508, 0.7631, 0.6089, 0.7904, 0.6143, 0.7497, 0.7494, 0.7496, 0.7494, 0.6596, 0.8597, 0.64, 0.8401, 0.7489, 0.7506, 0.749, 0.7507, 0.7904, 0.6143, 0.8161, 0.6248, 0.7498, 0.7495, 0.7497, 0.7494, 0.64, 0.8401, 0.6246, 0.817, 0.7489, 0.7505, 0.7489, 0.7506, 0.8907, 0.736, 0.8908, 0.7639, 0.7502, 0.7502, 0.7502, 0.75, 0.8161, 0.6248, 0.8393, 0.6402, 0.75, 0.7495, 0.7498, 0.7495, 0.6246, 0.817, 0.6139, 0.7914, 0.7488, 0.7503, 0.7489, 0.7505, 0.8908, 0.7639, 0.8853, 0.7912, 0.7502, 0.7503, 0.7502, 0.7502, 0.8393, 0.6402, 0.859, 0.6599, 0.7501, 0.7496, 0.75, 0.7495, 0.6139, 0.7914, 0.6084, 0.7642, 0.7488, 0.7502, 0.7488, 0.7503, 0.8853, 0.7912, 0.8747, 0.8169, 0.7502, 0.7505, 0.7502, 0.7503, 0.859, 0.6599, 0.8745, 0.683, 0.7502, 0.7498, 0.7501, 0.7496, 0.6084, 0.7642, 0.6084, 0.7364, 0.7488, 0.75, 0.7488, 0.7502, 0.8747, 0.8169, 0.8593, 0.8401, 0.7501, 0.7506, 0.7502, 0.7505, 0.8745, 0.683, 0.8852, 0.7087, 0.7502, 0.7499, 0.7502, 0.7498, 0.2636, 0.9435, 0.3015, 0.9359, 0.3025, 0.9393, 0.264, 0.9471, 0.235, 0.9594, 0.1944, 0.9513, 0.198, 0.9397, 0.2362, 0.9472, 0.3551, 0.5653, 0.3895, 0.5881, 0.3817, 0.5975, 0.3493, 0.576, 0.2763, 0.9594, 0.235, 0.9594, 0.2362, 0.9472, 0.2751, 0.9472, 0.3169, 0.5495, 0.3551, 0.5653, 0.3493, 0.576, 0.3134, 0.5612, 0.3169, 0.9513, 0.2763, 0.9594, 0.2751, 0.9472, 0.3134, 0.9397, 0.2764, 0.5415, 0.3169, 0.5495, 0.3134, 0.5612, 0.2751, 0.5536, 0.3551, 0.9356, 0.3169, 0.9513, 0.3134, 0.9397, 0.3493, 0.9248, 0.06961, 0.6514, 0.09259, 0.6172, 0.1021, 0.625, 0.08041, 0.6572, 0.235, 0.5415, 0.2764, 0.5415, 0.2751, 0.5536, 0.2362, 0.5536, 0.3895, 0.9127, 0.3551, 0.9356, 0.3493, 0.9248, 0.3817, 0.9033, 0.05378, 0.6895, 0.06961, 0.6514, 0.08041, 0.6572, 0.0655, 0.693, 0.1944, 0.5495, 0.235, 0.5415, 0.2362, 0.5536, 0.198, 0.5612, 0.4188, 0.8836, 0.3895, 0.9127, 0.3817, 0.9033, 0.4093, 0.8759, 0.04571, 0.7298, 0.05378, 0.6895, 0.0655, 0.693, 0.0579, 0.731, 0.1562, 0.5653, 0.1944, 0.5495, 0.198, 0.5612, 0.162, 0.576, 0.4417, 0.8494, 0.4188, 0.8836, 0.4093, 0.8759, 0.4309, 0.8437, 0.04571, 0.771, 0.04571, 0.7298, 0.0579, 0.731, 0.0579, 0.7698, 0.1218, 0.5881, 0.1562, 0.5653, 0.162, 0.576, 0.1296, 0.5975, 0.4576, 0.8114, 0.4417, 0.8494, 0.4309, 0.8437, 0.4458, 0.8078, 0.05378, 0.8114, 0.04571, 0.771, 0.0579, 0.7698, 0.0655, 0.8078, 0.09259, 0.6172, 0.1218, 0.5881, 0.1296, 0.5975, 0.1021, 0.625, 0.4656, 0.771, 0.4576, 0.8114, 0.4458, 0.8078, 0.4534, 0.7698, 0.06961, 0.8494, 0.05378, 0.8114, 0.0655, 0.8078, 0.08041, 0.8437, 0.4656, 0.7298, 0.4656, 0.771, 0.4534, 0.7698, 0.4534, 0.731, 0.09259, 0.8836, 0.06961, 0.8494, 0.08041, 0.8437, 0.1021, 0.8759, 0.4576, 0.6895, 0.4656, 0.7298, 0.4534, 0.731, 0.4458, 0.693, 0.1218, 0.9127, 0.09259, 0.8836, 0.1021, 0.8759, 0.1296, 0.9033, 0.4417, 0.6514, 0.4576, 0.6895, 0.4458, 0.693, 0.4309, 0.6572, 0.1562, 0.9356, 0.1218, 0.9127, 0.1296, 0.9033, 0.162, 0.9248, 0.4188, 0.6172, 0.4417, 0.6514, 0.4309, 0.6572, 0.4093, 0.625, 0.1944, 0.9513, 0.1562, 0.9356, 0.162, 0.9248, 0.198, 0.9397, 0.06838, 0.6929, 0.08266, 0.6584, 0.1034, 0.6274, 0.1298, 0.601, 0.1608, 0.5803, 0.1953, 0.566, 0.2319, 0.5587, 0.2692, 0.5587, 0.3059, 0.566, 0.3403, 0.5803, 0.3714, 0.601, 0.3978, 0.6274, 0.4185, 0.6584, 0.4328, 0.6929, 0.4401, 0.7295, 0.4401, 0.7668, 0.4328, 0.8035, 0.4185, 0.8379, 0.3978, 0.869, 0.3714, 0.8954, 0.3403, 0.9161, 0.3059, 0.9304, 0.2692, 0.9377, 0.2319, 0.9377, 0.1953, 0.9304, 0.1608, 0.9161, 0.1298, 0.8954, 0.1034, 0.869, 0.08266, 0.8379, 0.06838, 0.8035, 0.06109, 0.7668, 0.06109, 0.7295, 0.3359, 0.5705, 0.3001, 0.5559, 0.3011, 0.5525, 0.3376, 0.5673, 0.1511, 0.5726, 0.1198, 0.5945, 0.1175, 0.5919, 0.1494, 0.5695, 0.2251, 0.9435, 0.2636, 0.9435, 0.264, 0.9471, 0.2247, 0.9471, 0.3682, 0.5918, 0.3359, 0.5705, 0.3376, 0.5673, 0.3705, 0.589, 0.1862, 0.5572, 0.1511, 0.5726, 0.1494, 0.5695, 0.1851, 0.5538, 0.1874, 0.936, 0.2251, 0.9435, 0.2247, 0.9471, 0.1864, 0.9394, 0.3958, 0.6192, 0.3682, 0.5918, 0.3705, 0.589, 0.3986, 0.6169, 0.2238, 0.5492, 0.1862, 0.5572, 0.1851, 0.5538, 0.2233, 0.5456, 0.1522, 0.9213, 0.1874, 0.936, 0.1864, 0.9394, 0.1505, 0.9245, 0.4175, 0.6515, 0.3958, 0.6192, 0.3986, 0.6169, 0.4207, 0.6497, 0.2622, 0.5487, 0.2238, 0.5492, 0.2233, 0.5456, 0.2625, 0.5452, 0.1207, 0.8999, 0.1522, 0.9213, 0.1505, 0.9245, 0.1185, 0.9027, 0.4325, 0.6874, 0.4175, 0.6515, 0.4207, 0.6497, 0.436, 0.6863, 0.09418, 0.8726, 0.1207, 0.8999, 0.1185, 0.9027, 0.09142, 0.8748, 0.4403, 0.7256, 0.4325, 0.6874, 0.436, 0.6863, 0.4439, 0.7253, 0.07361, 0.8405, 0.09418, 0.8726, 0.09142, 0.8748, 0.07046, 0.8421, 0.4404, 0.7647, 0.4403, 0.7256, 0.4439, 0.7253, 0.444, 0.765, 0.05985, 0.8049, 0.07361, 0.8405, 0.07046, 0.8421, 0.05643, 0.8058, 0.433, 0.803, 0.4404, 0.7647, 0.444, 0.765, 0.4364, 0.804, 0.05345, 0.7671, 0.05985, 0.8049, 0.05643, 0.8058, 0.04989, 0.7673, 0.4182, 0.8391, 0.433, 0.803, 0.4364, 0.804, 0.4214, 0.8407, 0.05444, 0.7284, 0.05345, 0.7671, 0.04989, 0.7673, 0.05089, 0.7281, 0.3968, 0.8716, 0.4182, 0.8391, 0.4214, 0.8407, 0.3996, 0.8738, 0.06024, 0.6905, 0.05444, 0.7284, 0.05089, 0.7281, 0.05679, 0.6896, 0.3694, 0.8992, 0.3968, 0.8716, 0.3996, 0.8738, 0.3717, 0.902, 0.07347, 0.6547, 0.06024, 0.6905, 0.05679, 0.6896, 0.07027, 0.6532, 0.3372, 0.921, 0.3694, 0.8992, 0.3717, 0.902, 0.3389, 0.9241, 0.0936, 0.6223, 0.07347, 0.6547, 0.07027, 0.6532, 0.09078, 0.6201, 0.3015, 0.9359, 0.3372, 0.921, 0.3389, 0.9241, 0.3025, 0.9393, 0.3001, 0.5559, 0.2622, 0.5487, 0.2625, 0.5452, 0.3011, 0.5525, 0.1198, 0.5945, 0.0936, 0.6223, 0.09078, 0.6201, 0.1175, 0.5919, 0.2696, 0.5066, 0.3157, 0.5154, 0.3134, 0.5289, 0.2702, 0.5205, 0.007245, 0.7711, 0.007419, 0.7237, 0.02447, 0.7242, 0.02434, 0.7687, 0.3181, 0.9812, 0.2714, 0.9907, 0.2719, 0.9747, 0.3156, 0.9657, 0.4324, 0.5925, 0.4589, 0.6316, 0.4478, 0.6378, 0.4228, 0.6011, 0.06061, 0.5942, 0.09417, 0.5605, 0.1059, 0.5712, 0.07444, 0.6028, 0.1334, 0.9627, 0.09393, 0.9359, 0.1057, 0.9233, 0.1426, 0.9484, 0.4793, 0.8168, 0.4615, 0.8612, 0.45, 0.8532, 0.4667, 0.8115, 0.2229, 0.5069, 0.2696, 0.5066, 0.2702, 0.5205, 0.2265, 0.5208, 0.01618, 0.8178, 0.007245, 0.7711, 0.02434, 0.7687, 0.03279, 0.8125, 0.3623, 0.9625, 0.3181, 0.9812, 0.3156, 0.9657, 0.3571, 0.9482, 0.3987, 0.5592, 0.4324, 0.5925, 0.4228, 0.6011, 0.3912, 0.57, 0.03455, 0.6337, 0.06061, 0.5942, 0.07444, 0.6028, 0.04994, 0.6398, 0.1772, 0.9811, 0.1334, 0.9627, 0.1426, 0.9484, 0.1837, 0.9657, 0.4881, 0.7697, 0.4793, 0.8168, 0.4667, 0.8115, 0.4749, 0.7674, 0.1771, 0.5161, 0.2229, 0.5069, 0.2265, 0.5208, 0.1835, 0.5294, 0.03398, 0.8621, 0.01618, 0.8178, 0.03279, 0.8125, 0.0497, 0.8539, 0.4019, 0.9355, 0.3623, 0.9625, 0.3571, 0.9482, 0.3942, 0.9229, 0.3593, 0.5332, 0.3987, 0.5592, 0.3912, 0.57, 0.3543, 0.5455, 0.01663, 0.6774, 0.03455, 0.6337, 0.04994, 0.6398, 0.03311, 0.6808, 0.2237, 0.9906, 0.1772, 0.9811, 0.1837, 0.9657, 0.2272, 0.9746, 0.4875, 0.7218, 0.4881, 0.7697, 0.4749, 0.7674, 0.4744, 0.7225, 0.1336, 0.534, 0.1771, 0.5161, 0.1835, 0.5294, 0.1428, 0.5464, 0.0604, 0.902, 0.03398, 0.8621, 0.0497, 0.8539, 0.07428, 0.8915, 0.4353, 0.9013, 0.4019, 0.9355, 0.3942, 0.9229, 0.4255, 0.8909, 0.3157, 0.5154, 0.3593, 0.5332, 0.3543, 0.5455, 0.3134, 0.5289, 0.007419, 0.7237, 0.01663, 0.6774, 0.03311, 0.6808, 0.02447, 0.7242, 0.2714, 0.9907, 0.2237, 0.9906, 0.2272, 0.9746, 0.2719, 0.9747, 0.4589, 0.6316, 0.4776, 0.6752, 0.4652, 0.6788, 0.4478, 0.6378, 0.4776, 0.6752, 0.4875, 0.7218, 0.4744, 0.7225, 0.4652, 0.6788, 0.09417, 0.5605, 0.1336, 0.534, 0.1428, 0.5464, 0.1059, 0.5712, 0.09393, 0.9359, 0.0604, 0.902, 0.07428, 0.8915, 0.1057, 0.9233, 0.4615, 0.8612, 0.4353, 0.9013, 0.4255, 0.8909, 0.45, 0.8532, 0.1428, 0.5464, 0.1059, 0.5712, 0.1059, 0.5712, 0.1428, 0.5464, 0.01618, 0.8178, 0.007245, 0.7711, 0.007245, 0.7711, 0.01618, 0.8178, 0.1059, 0.5712, 0.07444, 0.6028, 0.07444, 0.6028, 0.1059, 0.5712, 0.3623, 0.9625, 0.3181, 0.9812, 0.3181, 0.9812, 0.3623, 0.9625, 0.07444, 0.6028, 0.04994, 0.6398, 0.04994, 0.6398, 0.07444, 0.6028, 0.1771, 0.5161, 0.2229, 0.5069, 0.2229, 0.5069, 0.1771, 0.5161, 0.04994, 0.6398, 0.03311, 0.6808, 0.03311, 0.6808, 0.04994, 0.6398, 0.03398, 0.8621, 0.01618, 0.8178, 0.01618, 0.8178, 0.03398, 0.8621, 0.03311, 0.6808, 0.02447, 0.7242, 0.02447, 0.7242, 0.03311, 0.6808, 0.4019, 0.9355, 0.3623, 0.9625, 0.3623, 0.9625, 0.4019, 0.9355, 0.02447, 0.7242, 0.02434, 0.7687, 0.02434, 0.7687, 0.02447, 0.7242, 0.1336, 0.534, 0.1771, 0.5161, 0.1771, 0.5161, 0.1336, 0.534, 0.02434, 0.7687, 0.03279, 0.8125, 0.03279, 0.8125, 0.02434, 0.7687, 0.0604, 0.902, 0.03398, 0.8621, 0.03398, 0.8621, 0.0604, 0.902, 0.4589, 0.6316, 0.4776, 0.6752, 0.4776, 0.6752, 0.4589, 0.6316, 0.03279, 0.8125, 0.0497, 0.8539, 0.0497, 0.8539, 0.03279, 0.8125, 0.4353, 0.9013, 0.4019, 0.9355, 0.4019, 0.9355, 0.4353, 0.9013, 0.0497, 0.8539, 0.07428, 0.8915, 0.07428, 0.8915, 0.0497, 0.8539, 0.09417, 0.5605, 0.1336, 0.534, 0.1336, 0.534, 0.09417, 0.5605, 0.07428, 0.8915, 0.1057, 0.9233, 0.1057, 0.9233, 0.07428, 0.8915, 0.09393, 0.9359, 0.0604, 0.902, 0.0604, 0.902, 0.09393, 0.9359, 0.1057, 0.9233, 0.1426, 0.9484, 0.1426, 0.9484, 0.1057, 0.9233, 0.4615, 0.8612, 0.4353, 0.9013, 0.4353, 0.9013, 0.4615, 0.8612, 0.4324, 0.5925, 0.4589, 0.6316, 0.4589, 0.6316, 0.4324, 0.5925, 0.1426, 0.9484, 0.1837, 0.9657, 0.1837, 0.9657, 0.1426, 0.9484, 0.06061, 0.5942, 0.09417, 0.5605, 0.09417, 0.5605, 0.06061, 0.5942, 0.1837, 0.9657, 0.2272, 0.9746, 0.2272, 0.9746, 0.1837, 0.9657, 0.1334, 0.9627, 0.09393, 0.9359, 0.09393, 0.9359, 0.1334, 0.9627, 0.2272, 0.9746, 0.2719, 0.9747, 0.2719, 0.9747, 0.2272, 0.9746, 0.4793, 0.8168, 0.4615, 0.8612, 0.4615, 0.8612, 0.4793, 0.8168, 0.3987, 0.5592, 0.4324, 0.5925, 0.4324, 0.5925, 0.3987, 0.5592, 0.2719, 0.9747, 0.3156, 0.9657, 0.3156, 0.9657, 0.2719, 0.9747])
me_cylinder_002.materials.append(mat_material_001)
me_cylinder_002.update()

# ---- objects
ob_cylinder = bpy.data.objects.new('Cylinder', me_cylinder_002)
ob_camera_front = bpy.data.objects.new('Camera Front ', cam_camera_003)
ob_camera_back = bpy.data.objects.new('Camera Back ', cam_camera_005)
ob_camera_left = bpy.data.objects.new('Camera Left', cam_camera_006)
ob_camera_right = bpy.data.objects.new('Camera Right', cam_camera_007)
ob_camera_up = bpy.data.objects.new('Camera Up', cam_camera_008)
ob_camera_down = bpy.data.objects.new('Camera Down', cam_camera_009)
ob_point = bpy.data.objects.new('Point', light_point)

# ---- transforms, parenting, visibility, modifiers, constraints
ob_cylinder.location = (0.0, 0.0, 0.0)
ob_cylinder.scale = (1.0, 0.9569, 1.882)
ob_camera_front.location = (0.0, -15.0, 0.0)
ob_camera_front.rotation_euler = (1.571, 0.0, -1.299e-07)
ob_camera_back.location = (0.0, 15.0, 0.0)
ob_camera_back.rotation_euler = (1.571, 0.0, 3.142)
ob_camera_left.location = (-15.0, 0.0, 0.0)
ob_camera_left.rotation_euler = (1.571, -0.0, -1.571)
ob_camera_right.location = (15.0, 0.0, 0.0)
ob_camera_right.rotation_euler = (1.571, -0.0, 1.571)
ob_camera_up.location = (0.0, 0.0, 10.0)
ob_camera_down.location = (0.0, 0.0, -10.0)
ob_camera_down.rotation_euler = (3.142, -0.0, -0.0)
ob_point.location = (0.03658, -11.34, 0.0)

# ---- collection membership
col_collection.objects.link(ob_cylinder)
col_collection.objects.link(ob_camera_front)
col_collection.objects.link(ob_camera_back)
col_collection.objects.link(ob_camera_left)
col_collection.objects.link(ob_camera_right)
col_collection.objects.link(ob_camera_up)
col_collection.objects.link(ob_camera_down)
col_collection.objects.link(ob_point)

# ---- scene / render settings (as saved in the file)
scene.camera = ob_camera_front
scene.frame_start = 1; scene.frame_end = 250; scene.frame_set(21)
scene.render.engine = 'BLENDER_EEVEE_NEXT'
scene.cycles.sampling_pattern = 'TABULATED_SOBOL'
scene.cycles.use_light_tree = False
scene.view_settings.view_transform = 'Filmic'
bpy.context.view_layer.update()
